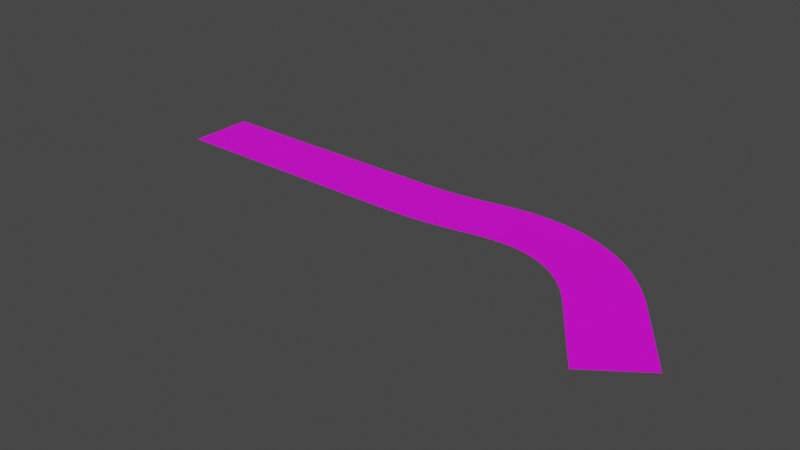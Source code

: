 # Source: Road0.blend  (saved by Blender 3.1.7; exported with 4.5.12 LTS)
import bpy
from mathutils import Matrix  # noqa: F401  (used for matrix-valued properties, if any)

bpy.ops.wm.read_factory_settings(use_empty=True)
scene = bpy.context.scene
scene.name = 'Scene'

# ---- collections
col_collection = bpy.data.collections.new('Collection'); scene.collection.children.link(col_collection)

# ---- images (referenced by path relative to the original .blend; pixels are not part of the script)
import os
ASSET_DIR = os.environ.get("B2B_ASSET_DIR", "")  # directory of the original .blend (textures are referenced by path, not embedded)
HERE = os.path.dirname(os.path.abspath(__file__))  # packed textures are extracted next to this script under _unpacked/

def load_image(name, relpath, width, height, colorspace="sRGB"):
    """Load a texture the original file referenced (path relative to the .blend, or extracted next to this script)."""
    p = next((c for c in (os.path.join(HERE, relpath), os.path.join(ASSET_DIR, relpath)) if relpath and os.path.exists(c)), "")
    if p:
        img = bpy.data.images.load(p, check_existing=True)
        img.name = name
    else:  # same state as the original file: an image datablock whose file is absent (Cycles renders it pink)
        img = bpy.data.images.new(name, width, height)
        img.source = "FILE"
        img.filepath = "//" + (relpath or name)
    img.colorspace_settings.name = colorspace
    return img
img_797_png = load_image('797.png', '797.png', 1024, 1024, 'sRGB')
img_778_png = load_image('778.png', '778.png', 1024, 1024, 'sRGB')
img_390_png = load_image('390.png', '390.png', 1024, 1024, 'sRGB')

# ---- materials (node trees are filled in below, after node groups)
mat_m_road = bpy.data.materials.new('M_Road')
mat_m_road.use_transparent_shadow = False
mat_m_road_lines_white = bpy.data.materials.new('M_Road_Lines_White')
mat_m_road_lines_white.use_transparent_shadow = False
mat_m_road_lines_yellow = bpy.data.materials.new('M_Road_Lines_Yellow')
mat_m_road_lines_yellow.use_transparent_shadow = False

# ---- material node trees
mat_m_road.use_nodes = True; mat_m_road.node_tree.nodes.clear()
_N = mat_m_road.node_tree.nodes; _L = mat_m_road.node_tree.links
n0 = _N.new('ShaderNodeBsdfPrincipled'); n0.name = 'Principled BSDF'; n0.location = (10, 300)
n0.distribution = 'GGX'
n0.subsurface_method = 'RANDOM_WALK_SKIN'
n0.inputs[3].default_value = 1.45
n0.inputs[27].default_value = (0.0, 0.0, 0.0, 1.0)
n0.inputs[28].default_value = 1.0
n1 = _N.new('ShaderNodeOutputMaterial'); n1.name = 'Material Output'; n1.location = (300, 300)
n2 = _N.new('ShaderNodeTexImage'); n2.name = '이미지 텍스처'; n2.location = (-337, 183)
n2.image = img_797_png
_L.new(n0.outputs[0], n1.inputs[0])
_L.new(n2.outputs[0], n0.inputs[0])
_L.new(n2.outputs[1], n0.inputs[4])
n1.is_active_output = True
mat_m_road_lines_white.use_nodes = True; mat_m_road_lines_white.node_tree.nodes.clear()
_N = mat_m_road_lines_white.node_tree.nodes; _L = mat_m_road_lines_white.node_tree.links
n0 = _N.new('ShaderNodeBsdfPrincipled'); n0.name = 'Principled BSDF'; n0.location = (10, 300)
n0.distribution = 'GGX'
n0.subsurface_method = 'RANDOM_WALK_SKIN'
n0.inputs[3].default_value = 1.45
n0.inputs[27].default_value = (0.0, 0.0, 0.0, 1.0)
n0.inputs[28].default_value = 1.0
n1 = _N.new('ShaderNodeOutputMaterial'); n1.name = 'Material Output'; n1.location = (300, 300)
n2 = _N.new('ShaderNodeTexImage'); n2.name = '이미지 텍스처'; n2.location = (-421, 136)
n2.image = img_778_png
_L.new(n0.outputs[0], n1.inputs[0])
_L.new(n2.outputs[0], n0.inputs[0])
_L.new(n2.outputs[1], n0.inputs[4])
n1.is_active_output = True
mat_m_road_lines_yellow.use_nodes = True; mat_m_road_lines_yellow.node_tree.nodes.clear()
_N = mat_m_road_lines_yellow.node_tree.nodes; _L = mat_m_road_lines_yellow.node_tree.links
n0 = _N.new('ShaderNodeBsdfPrincipled'); n0.name = 'Principled BSDF'; n0.location = (10, 300)
n0.distribution = 'GGX'
n0.subsurface_method = 'RANDOM_WALK_SKIN'
n0.inputs[3].default_value = 1.45
n0.inputs[27].default_value = (0.0, 0.0, 0.0, 1.0)
n0.inputs[28].default_value = 1.0
n1 = _N.new('ShaderNodeOutputMaterial'); n1.name = 'Material Output'; n1.location = (300, 300)
n2 = _N.new('ShaderNodeTexImage'); n2.name = '이미지 텍스처'; n2.location = (-369, 151)
n2.image = img_390_png
_L.new(n0.outputs[0], n1.inputs[0])
_L.new(n2.outputs[0], n0.inputs[0])
_L.new(n2.outputs[1], n0.inputs[4])
n1.is_active_output = True

# ---- world
world_world = bpy.data.worlds.new('World'); scene.world = world_world
world_world.use_nodes = True; world_world.node_tree.nodes.clear()
_N = world_world.node_tree.nodes; _L = world_world.node_tree.links
n0 = _N.new('ShaderNodeOutputWorld'); n0.name = 'World Output'; n0.location = (300, 300)
n1 = _N.new('ShaderNodeBackground'); n1.name = 'Background'; n1.location = (10, 300)
n1.inputs[0].default_value = (0.05088, 0.05088, 0.05088, 1.0)
_L.new(n1.outputs[0], n0.inputs[0])
n0.is_active_output = True
world_world.color = (0.05088, 0.05088, 0.05088)
world_world.use_sun_shadow = False
world_world.sun_shadow_jitter_overblur = 0.0

# ---- meshes
me_sm_road_01_md_001 = bpy.data.meshes.new('SM_Road_01.md.001')
me_sm_road_01_md_001.from_pydata([(-33.64, -0.455, 0.01), (-29.09, 2.926, 0.01), (-33.64, 2.926, 0.01), (-29.09, -0.455, 0.01), (-33.64, -3.836, 0.01), (-24.55, 2.926, 0.01), (-29.09, -3.836, 0.01), (-24.55, -0.455, 0.01), (-20.0, 2.926, 0.01), (-24.55, -3.836, 0.01), (-20.0, -0.455, 0.01), (-15.46, 2.926, 0.01), (-20.0, -3.836, 0.01), (-15.46, -0.455, 0.01), (-15.46, -3.836, 0.01), (-14.28, 2.926, 0.01), (-14.28, -3.836, 0.01), (-14.28, -0.455, 0.01), (-13.1, -0.455, 0.01), (-13.1, -3.836, 0.01), (-13.1, 2.926, 0.01), (-11.93, -3.836, 0.01), (-11.93, -0.455, 0.01), (-11.93, 2.926, 0.01), (-10.75, -3.836, 0.01), (-10.75, -0.455, 0.01), (-10.75, 2.926, 0.01), (-9.573, 2.926, 0.01), (-9.572, -0.455, 0.01), (-9.571, -3.836, 0.01), (-8.402, 2.926, 0.01), (-8.398, -0.4551, 0.01), (-8.394, -3.836, 0.01), (-7.194, -3.827, 0.01), (-7.226, -0.4466, 0.01), (-7.257, 2.934, 0.01), (-5.95, -3.799, 0.01), (-6.056, -0.4209, 0.01), (-6.163, 2.957, 0.01), (-5.094, 3.005, 0.01), (-4.888, -0.3683, 0.01), (-4.682, -3.742, 0.01), (-4.029, 3.087, 0.01), (-3.411, -3.645, 0.01), (-3.72, -0.2791, 0.01), (-2.139, -3.507, 0.01), (-2.553, -0.1531, 0.01), (-2.966, 3.201, 0.01), (-0.8703, -3.33, 0.01), (-1.388, 0.009556, 0.01), (-1.906, 3.349, 0.01), (0.4013, -3.113, 0.01), (-0.1776, 0.2189, 0.01), (-0.7565, 3.551, 0.01), (1.682, -2.854, 0.01), (1.127, 0.485, 0.01), (0.5731, 3.824, 0.01), (3.001, -2.609, 0.01), (2.564, 0.745, 0.01), (2.127, 4.099, 0.01), (4.388, -2.432, 0.01), (4.169, 0.9365, 0.01), (3.951, 4.305, 0.01), (5.786, -2.365, 0.01), (5.862, 1.003, 0.01), (5.939, 4.37, 0.01), (7.136, -2.448, 0.01), (7.562, 0.8872, 0.01), (7.987, 4.223, 0.01), (8.436, -2.683, 0.01), (9.238, 0.5802, 0.01), (10.04, 3.844, 0.01), (12.05, 3.215, 0.01), (10.86, 0.07197, 0.01), (9.679, -3.071, 0.01), (13.97, 2.347, 0.01), (12.42, -0.629, 0.01), (10.86, -3.605, 0.01), (15.78, 1.25, 0.01), (13.87, -1.514, 0.01), (11.96, -4.279, 0.01), (17.43, -0.04925, 0.01), (15.2, -2.566, 0.01), (12.98, -5.082, 0.01), (18.9, -1.526, 0.01), (16.39, -3.765, 0.01), (13.89, -6.004, 0.01), (14.63, -6.849, 0.01), (17.39, -4.903, 0.01), (20.15, -2.956, 0.01), (16.14, -8.981, 0.01), (18.9, -7.034, 0.01), (21.66, -5.087, 0.01), (17.64, -11.11, 0.01), (20.41, -9.166, 0.01), (23.17, -7.219, 0.01), (19.15, -13.24, 0.01), (21.91, -11.3, 0.01), (20.66, -15.38, 0.01), (24.67, -9.351, 0.01), (23.42, -13.43, 0.01), (26.18, -11.48, 0.01), (-33.64, -3.061, 0.016), (-15.46, -2.921, 0.016), (-33.64, -2.921, 0.016), (-15.46, -3.061, 0.016), (-14.28, -2.921, 0.016), (-14.28, -3.061, 0.016), (-13.1, -2.921, 0.016), (-13.1, -3.061, 0.016), (-11.93, -2.921, 0.016), (-11.93, -3.061, 0.016), (-10.75, -2.921, 0.016), (-10.75, -3.061, 0.016), (-9.572, -2.921, 0.016), (-9.571, -3.061, 0.016), (-8.395, -2.921, 0.016), (-8.395, -3.061, 0.016), (-7.201, -3.052, 0.016), (-7.202, -2.912, 0.016), (-5.975, -3.024, 0.016), (-5.979, -2.885, 0.016), (-4.738, -2.829, 0.016), (-4.73, -2.968, 0.016), (-3.482, -2.873, 0.016), (-3.495, -2.734, 0.016), (-2.234, -2.738, 0.016), (-2.251, -2.599, 0.016), (-0.989, -2.564, 0.016), (-1.01, -2.426, 0.016), (0.2686, -2.349, 0.016), (0.2446, -2.211, 0.016), (1.555, -2.088, 0.016), (1.532, -1.95, 0.016), (2.901, -1.84, 0.016), (2.883, -1.701, 0.016), (4.338, -1.66, 0.016), (4.329, -1.52, 0.016), (5.803, -1.593, 0.016), (5.806, -1.453, 0.016), (7.234, -1.683, 0.016), (7.252, -1.545, 0.016), (8.62, -1.935, 0.016), (8.653, -1.8, 0.016), (10.0, -2.22, 0.016), (9.951, -2.35, 0.016), (11.28, -2.799, 0.016), (11.21, -2.923, 0.016), (12.48, -3.531, 0.016), (12.4, -3.645, 0.016), (13.58, -4.401, 0.016), (13.49, -4.505, 0.016), (14.57, -5.398, 0.016), (14.46, -5.491, 0.016), (15.26, -6.403, 0.016), (15.38, -6.322, 0.016), (16.77, -8.535, 0.016), (16.88, -8.454, 0.016), (18.28, -10.67, 0.016), (18.39, -10.59, 0.016), (19.78, -12.8, 0.016), (19.9, -12.72, 0.016), (21.29, -14.93, 0.016), (21.4, -14.85, 0.016), (-33.64, 2.011, 0.016), (-15.46, 2.151, 0.016), (-33.64, 2.151, 0.016), (-15.46, 2.011, 0.016), (-14.28, 2.151, 0.016), (-14.28, 2.011, 0.016), (-13.1, 2.151, 0.016), (-13.1, 2.011, 0.016), (-11.93, 2.151, 0.016), (-11.93, 2.011, 0.016), (-10.75, 2.151, 0.016), (-10.75, 2.011, 0.016), (-9.573, 2.151, 0.016), (-9.573, 2.011, 0.016), (-8.401, 2.151, 0.016), (-8.401, 2.011, 0.016), (-7.249, 2.019, 0.016), (-7.25, 2.159, 0.016), (-6.134, 2.043, 0.016), (-6.138, 2.183, 0.016), (-5.047, 2.232, 0.016), (-5.039, 2.092, 0.016), (-3.958, 2.315, 0.016), (-3.945, 2.175, 0.016), (-2.854, 2.293, 0.016), (-2.872, 2.432, 0.016), (-1.766, 2.445, 0.016), (-1.787, 2.584, 0.016), (-0.5998, 2.649, 0.016), (-0.6237, 2.787, 0.016), (0.7231, 2.92, 0.016), (0.7002, 3.058, 0.016), (2.246, 3.191, 0.016), (2.228, 3.33, 0.016), (4.01, 3.393, 0.016), (4.001, 3.533, 0.016), (5.919, 3.459, 0.016), (5.922, 3.598, 0.016), (7.872, 3.32, 0.016), (7.889, 3.458, 0.016), (9.824, 2.96, 0.016), (9.857, 3.095, 0.016), (11.78, 2.494, 0.016), (11.73, 2.364, 0.016), (13.62, 1.664, 0.016), (13.55, 1.541, 0.016), (15.34, 0.6163, 0.016), (15.26, 0.502, 0.016), (16.92, -0.6263, 0.016), (16.83, -0.7305, 0.016), (18.32, -2.04, 0.016), (18.22, -2.132, 0.016), (19.41, -3.483, 0.016), (19.52, -3.402, 0.016), (20.91, -5.614, 0.016), (21.03, -5.534, 0.016), (22.42, -7.746, 0.016), (22.53, -7.666, 0.016), (23.93, -9.878, 0.016), (24.04, -9.797, 0.016), (25.43, -12.01, 0.016), (25.55, -11.93, 0.016), (-33.64, -0.716, 0.016), (-15.46, -0.52, 0.016), (-33.64, -0.52, 0.016), (-15.46, -0.716, 0.016), (-14.28, -0.52, 0.016), (-14.28, -0.716, 0.016), (-13.1, -0.716, 0.016), (-13.1, -0.52, 0.016), (-11.93, -0.716, 0.016), (-11.93, -0.52, 0.016), (-10.75, -0.716, 0.016), (-10.75, -0.52, 0.016), (-9.572, -0.52, 0.016), (-9.572, -0.716, 0.016), (-8.398, -0.5201, 0.016), (-8.397, -0.7161, 0.016), (-7.223, -0.7075, 0.016), (-7.225, -0.5115, 0.016), (-6.048, -0.6817, 0.016), (-6.054, -0.4858, 0.016), (-4.884, -0.4332, 0.016), (-4.872, -0.6287, 0.016), (-3.714, -0.3438, 0.016), (-3.696, -0.5389, 0.016), (-2.521, -0.412, 0.016), (-2.545, -0.2176, 0.016), (-1.348, -0.2482, 0.016), (-1.378, -0.05465, 0.016), (-0.1329, -0.03814, 0.016), (-0.1664, 0.1549, 0.016), (1.17, 0.2276, 0.016), (1.138, 0.4209, 0.016), (2.598, 0.4866, 0.016), (2.572, 0.6807, 0.016), (4.186, 0.6768, 0.016), (4.174, 0.8718, 0.016), (5.856, 0.743, 0.016), (5.861, 0.938, 0.016), (7.529, 0.6299, 0.016), (7.554, 0.8231, 0.016), (9.177, 0.3284, 0.016), (9.223, 0.5175, 0.016), (10.84, 0.0116, 0.016), (10.77, -0.1704, 0.016), (12.39, -0.6862, 0.016), (12.3, -0.8585, 0.016), (13.83, -1.567, 0.016), (13.72, -1.728, 0.016), (15.16, -2.614, 0.016), (15.03, -2.76, 0.016), (16.35, -3.808, 0.016), (16.2, -3.938, 0.016), (17.18, -5.053, 0.016), (17.34, -4.94, 0.016), (18.69, -7.185, 0.016), (18.85, -7.072, 0.016), (20.19, -9.316, 0.016), (20.35, -9.203, 0.016), (21.7, -11.45, 0.016), (21.86, -11.34, 0.016), (23.21, -13.58, 0.016), (23.37, -13.47, 0.016), (22.13, -11.15, 0.016), (23.47, -13.39, 0.016), (23.63, -13.28, 0.016), (21.97, -11.26, 0.016), (20.62, -9.016, 0.016), (20.46, -9.129, 0.016), (19.11, -6.884, 0.016), (18.95, -6.997, 0.016), (17.61, -4.752, 0.016), (17.45, -4.865, 0.016), (16.59, -3.592, 0.016), (16.44, -3.722, 0.016), (15.25, -2.517, 0.016), (15.38, -2.372, 0.016), (13.91, -1.461, 0.016), (14.02, -1.301, 0.016), (12.45, -0.5718, 0.016), (12.54, -0.3995, 0.016), (10.89, 0.1323, 0.016), (10.96, 0.3144, 0.016), (9.254, 0.6429, 0.016), (9.3, 0.8319, 0.016), (7.595, 1.144, 0.016), (7.57, 0.9512, 0.016), (5.868, 1.262, 0.016), (5.864, 1.067, 0.016), (4.153, 1.196, 0.016), (4.165, 1.001, 0.016), (2.53, 1.003, 0.016), (2.556, 0.8094, 0.016), (1.085, 0.7424, 0.016), (1.117, 0.5491, 0.016), (-0.2222, 0.476, 0.016), (-0.1887, 0.283, 0.016), (-1.428, 0.2673, 0.016), (-1.398, 0.07376, 0.016), (-2.585, 0.1058, 0.016), (-2.561, -0.08865, 0.016), (-3.744, -0.0193, 0.016), (-3.726, -0.2144, 0.016), (-4.892, -0.3035, 0.016), (-4.904, -0.1079, 0.016), (-6.058, -0.356, 0.016), (-6.065, -0.1601, 0.016), (-7.228, -0.1856, 0.016), (-7.226, -0.3816, 0.016), (-8.398, -0.1941, 0.016), (-8.398, -0.3901, 0.016), (-9.572, -0.39, 0.016), (-9.572, -0.194, 0.016), (-10.75, -0.39, 0.016), (-10.75, -0.194, 0.016), (-11.93, -0.194, 0.016), (-11.93, -0.39, 0.016), (-13.1, -0.194, 0.016), (-13.1, -0.39, 0.016), (-14.28, -0.39, 0.016), (-14.28, -0.194, 0.016), (-15.46, -0.194, 0.016), (-15.46, -0.39, 0.016), (-33.64, -0.39, 0.016), (-33.64, -0.194, 0.016)], [], [(0, 1, 2), (0, 3, 1), (4, 3, 0), (3, 5, 1), (4, 6, 3), (3, 7, 5), (6, 7, 3), (7, 8, 5), (6, 9, 7), (7, 10, 8), (9, 10, 7), (10, 11, 8), (9, 12, 10), (13, 11, 10), (12, 13, 10), (14, 13, 12), (13, 15, 11), (16, 13, 14), (17, 15, 13), (13, 16, 17), (15, 17, 18), (16, 18, 17), (19, 18, 16), (18, 20, 15), (21, 18, 19), (22, 20, 18), (18, 21, 22), (20, 22, 23), (24, 22, 21), (25, 23, 22), (22, 24, 25), (23, 25, 26), (25, 27, 26), (24, 28, 25), (28, 27, 25), (29, 28, 24), (28, 30, 27), (29, 31, 28), (31, 30, 28), (32, 31, 29), (33, 31, 32), (34, 30, 31), (31, 33, 34), (30, 34, 35), (36, 34, 33), (37, 35, 34), (34, 36, 37), (35, 37, 38), (37, 39, 38), (36, 40, 37), (39, 37, 40), (40, 36, 41), (40, 42, 39), (43, 40, 41), (40, 43, 44), (42, 40, 44), (44, 43, 45), (42, 44, 46), (45, 46, 44), (46, 47, 42), (46, 45, 48), (47, 46, 49), (48, 49, 46), (49, 50, 47), (49, 48, 51), (50, 49, 52), (51, 52, 49), (52, 53, 50), (54, 52, 51), (55, 53, 52), (52, 54, 55), (53, 55, 56), (57, 55, 54), (58, 56, 55), (55, 57, 58), (56, 58, 59), (60, 58, 57), (61, 59, 58), (58, 60, 61), (59, 61, 62), (63, 61, 60), (64, 62, 61), (61, 63, 64), (62, 64, 65), (66, 64, 63), (67, 65, 64), (64, 66, 67), (65, 67, 68), (69, 67, 66), (70, 68, 67), (67, 69, 70), (68, 70, 71), (70, 72, 71), (69, 73, 70), (72, 70, 73), (73, 69, 74), (73, 75, 72), (74, 76, 73), (75, 73, 76), (76, 74, 77), (76, 78, 75), (77, 79, 76), (78, 76, 79), (79, 77, 80), (79, 81, 78), (80, 82, 79), (81, 79, 82), (82, 80, 83), (82, 84, 81), (83, 85, 82), (84, 82, 85), (85, 83, 86), (87, 85, 86), (88, 84, 85), (85, 87, 88), (84, 88, 89), (90, 88, 87), (91, 89, 88), (88, 90, 91), (89, 91, 92), (93, 91, 90), (94, 92, 91), (91, 93, 94), (92, 94, 95), (96, 94, 93), (97, 95, 94), (94, 96, 97), (98, 97, 96), (95, 97, 99), (97, 98, 100), (100, 99, 97), (99, 100, 101), (102, 103, 104), (102, 105, 103), (105, 106, 103), (105, 107, 106), (107, 108, 106), (107, 109, 108), (109, 110, 108), (109, 111, 110), (111, 112, 110), (111, 113, 112), (113, 114, 112), (113, 115, 114), (115, 116, 114), (115, 117, 116), (118, 116, 117), (116, 118, 119), (120, 119, 118), (119, 120, 121), (120, 122, 121), (122, 120, 123), (124, 122, 123), (122, 124, 125), (124, 126, 125), (127, 125, 126), (126, 128, 127), (129, 127, 128), (128, 130, 129), (131, 129, 130), (132, 131, 130), (133, 131, 132), (134, 133, 132), (135, 133, 134), (136, 135, 134), (137, 135, 136), (138, 137, 136), (137, 138, 139), (140, 139, 138), (139, 140, 141), (142, 141, 140), (141, 142, 143), (142, 144, 143), (144, 142, 145), (145, 146, 144), (146, 145, 147), (147, 148, 146), (148, 147, 149), (149, 150, 148), (150, 149, 151), (151, 152, 150), (152, 151, 153), (154, 152, 153), (152, 154, 155), (156, 155, 154), (155, 156, 157), (158, 157, 156), (157, 158, 159), (160, 159, 158), (159, 160, 161), (162, 161, 160), (161, 162, 163), (164, 165, 166), (164, 167, 165), (167, 168, 165), (167, 169, 168), (169, 170, 168), (169, 171, 170), (171, 172, 170), (171, 173, 172), (173, 174, 172), (173, 175, 174), (175, 176, 174), (175, 177, 176), (177, 178, 176), (177, 179, 178), (180, 178, 179), (178, 180, 181), (182, 181, 180), (181, 182, 183), (182, 184, 183), (184, 182, 185), (185, 186, 184), (186, 185, 187), (187, 188, 186), (189, 186, 188), (188, 190, 189), (191, 189, 190), (190, 192, 191), (193, 191, 192), (194, 193, 192), (195, 193, 194), (196, 195, 194), (197, 195, 196), (198, 197, 196), (199, 197, 198), (200, 199, 198), (199, 200, 201), (202, 201, 200), (201, 202, 203), (204, 203, 202), (203, 204, 205), (204, 206, 205), (206, 204, 207), (207, 208, 206), (208, 207, 209), (209, 210, 208), (210, 209, 211), (211, 212, 210), (212, 211, 213), (213, 214, 212), (214, 213, 215), (216, 214, 215), (214, 216, 217), (218, 217, 216), (217, 218, 219), (220, 219, 218), (219, 220, 221), (222, 221, 220), (221, 222, 223), (224, 223, 222), (223, 224, 225), (226, 227, 228), (226, 229, 227), (229, 230, 227), (230, 229, 231), (232, 230, 231), (230, 232, 233), (234, 233, 232), (233, 234, 235), (236, 235, 234), (235, 236, 237), (236, 238, 237), (236, 239, 238), (239, 240, 238), (239, 241, 240), (242, 240, 241), (240, 242, 243), (244, 243, 242), (243, 244, 245), (244, 246, 245), (246, 244, 247), (247, 248, 246), (248, 247, 249), (249, 250, 248), (251, 248, 250), (250, 252, 251), (253, 251, 252), (252, 254, 253), (255, 253, 254), (256, 255, 254), (257, 255, 256), (258, 257, 256), (259, 257, 258), (260, 259, 258), (259, 260, 261), (262, 261, 260), (261, 262, 263), (264, 263, 262), (263, 264, 265), (266, 265, 264), (265, 266, 267), (266, 268, 267), (268, 266, 269), (269, 270, 268), (270, 269, 271), (271, 272, 270), (272, 271, 273), (273, 274, 272), (274, 273, 275), (275, 276, 274), (276, 275, 277), (278, 276, 277), (276, 278, 279), (280, 279, 278), (279, 280, 281), (282, 281, 280), (281, 282, 283), (284, 283, 282), (283, 284, 285), (286, 285, 284), (285, 286, 287), (288, 289, 290), (289, 288, 291), (292, 291, 288), (291, 292, 293), (294, 293, 292), (293, 294, 295), (296, 295, 294), (295, 296, 297), (298, 297, 296), (297, 298, 299), (298, 300, 299), (300, 298, 301), (301, 302, 300), (302, 301, 303), (303, 304, 302), (304, 303, 305), (305, 306, 304), (306, 305, 307), (307, 308, 306), (308, 307, 309), (310, 308, 309), (308, 310, 311), (312, 311, 310), (311, 312, 313), (314, 313, 312), (313, 314, 315), (316, 315, 314), (315, 316, 317), (316, 318, 317), (317, 318, 319), (318, 320, 319), (319, 320, 321), (320, 322, 321), (323, 321, 322), (322, 324, 323), (325, 323, 324), (324, 326, 325), (327, 325, 326), (326, 328, 327), (328, 326, 329), (329, 330, 328), (330, 329, 331), (332, 330, 331), (330, 332, 333), (334, 333, 332), (333, 334, 335), (336, 335, 334), (336, 334, 337), (338, 336, 337), (338, 337, 339), (340, 338, 339), (338, 340, 341), (342, 341, 340), (341, 342, 343), (342, 344, 343), (344, 342, 345), (346, 344, 345), (344, 346, 347), (348, 347, 346), (348, 346, 349)])
me_sm_road_01_md_001.polygons.foreach_set('material_index', [0, 0, 0, 0, 0, 0, 0, 0, 0, 0, 0, 0, 0, 0, 0, 0, 0, 0, 0, 0, 0, 0, 0, 0, 0, 0, 0, 0, 0, 0, 0, 0, 0, 0, 0, 0, 0, 0, 0, 0, 0, 0, 0, 0, 0, 0, 0, 0, 0, 0, 0, 0, 0, 0, 0, 0, 0, 0, 0, 0, 0, 0, 0, 0, 0, 0, 0, 0, 0, 0, 0, 0, 0, 0, 0, 0, 0, 0, 0, 0, 0, 0, 0, 0, 0, 0, 0, 0, 0, 0, 0, 0, 0, 0, 0, 0, 0, 0, 0, 0, 0, 0, 0, 0, 0, 0, 0, 0, 0, 0, 0, 0, 0, 0, 0, 0, 0, 0, 0, 0, 0, 0, 0, 0, 0, 0, 0, 0, 0, 0, 0, 0, 1, 1, 1, 1, 1, 1, 1, 1, 1, 1, 1, 1, 1, 1, 1, 1, 1, 1, 1, 1, 1, 1, 1, 1, 1, 1, 1, 1, 1, 1, 1, 1, 1, 1, 1, 1, 1, 1, 1, 1, 1, 1, 1, 1, 1, 1, 1, 1, 1, 1, 1, 1, 1, 1, 1, 1, 1, 1, 1, 1, 1, 1, 1, 1, 1, 1, 1, 1, 1, 1, 1, 1, 1, 1, 1, 1, 1, 1, 1, 1, 1, 1, 1, 1, 1, 1, 1, 1, 1, 1, 1, 1, 1, 1, 1, 1, 1, 1, 1, 1, 1, 1, 1, 1, 1, 1, 1, 1, 1, 1, 1, 1, 1, 1, 1, 1, 1, 1, 1, 1, 2, 2, 2, 2, 2, 2, 2, 2, 2, 2, 2, 2, 2, 2, 2, 2, 2, 2, 2, 2, 2, 2, 2, 2, 2, 2, 2, 2, 2, 2, 2, 2, 2, 2, 2, 2, 2, 2, 2, 2, 2, 2, 2, 2, 2, 2, 2, 2, 2, 2, 2, 2, 2, 2, 2, 2, 2, 2, 2, 2, 2, 2, 2, 2, 2, 2, 2, 2, 2, 2, 2, 2, 2, 2, 2, 2, 2, 2, 2, 2, 2, 2, 2, 2, 2, 2, 2, 2, 2, 2, 2, 2, 2, 2, 2, 2, 2, 2, 2, 2, 2, 2, 2, 2, 2, 2, 2, 2, 2, 2, 2, 2, 2, 2, 2, 2, 2, 2, 2, 2])
_uv = me_sm_road_01_md_001.uv_layers.new(name='UV_SINGLE')
_uv.uv.foreach_set('vector', [0.4998, 6.766, 0.9995, 5.926, 0.9995, 6.766, 0.4998, 6.766, 0.4998, 5.926, 0.9995, 5.926, 3.052e-05, 6.766, 0.4998, 5.926, 0.4998, 6.766, 0.4998, 5.926, 0.9995, 5.086, 0.9995, 5.926, 3.052e-05, 6.766, 3.052e-05, 5.926, 0.4998, 5.926, 0.4998, 5.926, 0.4998, 5.086, 0.9995, 5.086, 3.052e-05, 5.926, 0.4998, 5.086, 0.4998, 5.926, 0.4998, 5.086, 0.9995, 4.246, 0.9995, 5.086, 3.052e-05, 5.926, 3.052e-05, 5.086, 0.4998, 5.086, 0.4998, 5.086, 0.4998, 4.246, 0.9995, 4.246, 3.052e-05, 5.086, 0.4998, 4.246, 0.4998, 5.086, 0.4998, 4.246, 0.9995, 3.406, 0.9995, 4.246, 3.052e-05, 5.086, 3.052e-05, 4.246, 0.4998, 4.246, 0.4998, 3.406, 0.9995, 3.406, 0.4998, 4.246, 3.052e-05, 4.246, 0.4998, 3.406, 0.4998, 4.246, 3.052e-05, 3.406, 0.4998, 3.406, 3.052e-05, 4.246, 0.4998, 3.406, 0.9995, 3.189, 0.9995, 3.406, 3.052e-05, 3.189, 0.4998, 3.406, 3.052e-05, 3.406, 0.4998, 3.189, 0.9995, 3.189, 0.4998, 3.406, 0.4998, 3.406, 3.052e-05, 3.189, 0.4998, 3.189, 0.9995, 3.189, 0.4998, 3.189, 0.4998, 2.972, 3.052e-05, 3.189, 0.4998, 2.972, 0.4998, 3.189, 3.052e-05, 2.972, 0.4998, 2.972, 3.052e-05, 3.189, 0.4998, 2.972, 0.9995, 2.972, 0.9995, 3.189, 3.052e-05, 2.754, 0.4998, 2.972, 3.052e-05, 2.972, 0.4998, 2.754, 0.9995, 2.972, 0.4998, 2.972, 0.4998, 2.972, 3.052e-05, 2.754, 0.4998, 2.754, 0.9995, 2.972, 0.4998, 2.754, 0.9995, 2.754, 3.052e-05, 2.536, 0.4998, 2.754, 3.052e-05, 2.754, 0.4998, 2.536, 0.9995, 2.754, 0.4998, 2.754, 0.4998, 2.754, 3.052e-05, 2.536, 0.4998, 2.536, 0.9995, 2.754, 0.4998, 2.536, 0.9995, 2.536, 0.4998, 2.536, 0.9995, 2.318, 0.9995, 2.536, 3.052e-05, 2.536, 0.4998, 2.318, 0.4998, 2.536, 0.4998, 2.318, 0.9995, 2.318, 0.4998, 2.536, 3.052e-05, 2.318, 0.4998, 2.318, 3.052e-05, 2.536, 0.4998, 2.318, 0.9995, 2.102, 0.9995, 2.318, 3.052e-05, 2.318, 0.4998, 2.102, 0.4998, 2.318, 0.4998, 2.102, 0.9995, 2.102, 0.4998, 2.318, 3.052e-05, 2.102, 0.4998, 2.102, 3.052e-05, 2.318, 3.052e-05, 1.887, 0.4998, 2.102, 3.052e-05, 2.102, 0.4998, 1.887, 0.9995, 2.102, 0.4998, 2.102, 0.4998, 2.102, 3.052e-05, 1.887, 0.4998, 1.887, 0.9995, 2.102, 0.4998, 1.887, 0.9995, 1.887, 3.052e-05, 1.676, 0.4998, 1.887, 3.052e-05, 1.887, 0.4998, 1.676, 0.9995, 1.887, 0.4998, 1.887, 0.4998, 1.887, 3.052e-05, 1.676, 0.4998, 1.676, 0.9995, 1.887, 0.4998, 1.676, 0.9995, 1.676, 0.4998, 1.676, 0.9995, 1.468, 0.9995, 1.676, 3.052e-05, 1.676, 0.4998, 1.468, 0.4998, 1.676, 0.9995, 1.468, 0.4998, 1.676, 0.4998, 1.468, 0.4998, 1.468, 3.052e-05, 1.676, 3.052e-05, 1.468, 0.4998, 1.468, 0.9995, 1.261, 0.9995, 1.468, 3.052e-05, 1.261, 0.4998, 1.468, 3.052e-05, 1.468, 0.4998, 1.468, 3.052e-05, 1.261, 0.4998, 1.261, 0.9995, 1.261, 0.4998, 1.468, 0.4998, 1.261, 0.4998, 1.261, 3.052e-05, 1.261, 3.052e-05, 1.054, 0.9995, 1.261, 0.4998, 1.261, 0.4998, 1.054, 3.052e-05, 1.054, 0.4998, 1.054, 0.4998, 1.261, 0.4998, 1.054, 0.9995, 1.054, 0.9995, 1.261, 0.4998, 1.054, 3.052e-05, 1.054, 3.052e-05, 0.8478, 0.9995, 1.054, 0.4998, 1.054, 0.4998, 0.8478, 3.052e-05, 0.8478, 0.4998, 0.8478, 0.4998, 1.054, 0.4998, 0.8478, 0.9995, 0.8478, 0.9995, 1.054, 0.4998, 0.8478, 3.052e-05, 0.8478, 3.052e-05, 0.6345, 0.9995, 0.8478, 0.4998, 0.8478, 0.4998, 0.6345, 3.052e-05, 0.6345, 0.4998, 0.6345, 0.4998, 0.8478, 0.4998, 0.6345, 0.9995, 0.6345, 0.9995, 0.8478, 3.052e-05, 0.4067, 0.4998, 0.6345, 3.052e-05, 0.6345, 0.4998, 0.4067, 0.9995, 0.6345, 0.4998, 0.6345, 0.4998, 0.6345, 3.052e-05, 0.4067, 0.4998, 0.4067, 0.9995, 0.6345, 0.4998, 0.4067, 0.9995, 0.4067, 3.052e-05, 0.1602, 0.4998, 0.4067, 3.052e-05, 0.4067, 0.4998, 0.1602, 0.9995, 0.4067, 0.4998, 0.4067, 0.4998, 0.4067, 3.052e-05, 0.1602, 0.4998, 0.1602, 0.9995, 0.4067, 0.4998, 0.1602, 0.9995, 0.1602, 3.052e-05, -0.1094, 0.4998, 0.1602, 3.052e-05, 0.1602, 0.4998, -0.1094, 0.9995, 0.1602, 0.4998, 0.1602, 0.4998, 0.1602, 3.052e-05, -0.1094, 0.4998, -0.1094, 0.9995, 0.1602, 0.4998, -0.1094, 0.9995, -0.1094, 3.052e-05, -0.3955, 0.4998, -0.1094, 3.052e-05, -0.1094, 0.4998, -0.3955, 0.9995, -0.1094, 0.4998, -0.1094, 0.4998, -0.1094, 3.052e-05, -0.3955, 0.4998, -0.3955, 0.9995, -0.1094, 0.4998, -0.3955, 0.9995, -0.3955, 3.052e-05, -0.6875, 0.4998, -0.3955, 3.052e-05, -0.3955, 0.4998, -0.6875, 0.9995, -0.3955, 0.4998, -0.3955, 0.4998, -0.3955, 3.052e-05, -0.6875, 0.4998, -0.6875, 0.9995, -0.3955, 0.4998, -0.6875, 0.9995, -0.6875, 3.052e-05, -0.9824, 0.4998, -0.6875, 3.052e-05, -0.6875, 0.4998, -0.9824, 0.9995, -0.6875, 0.4998, -0.6875, 0.4998, -0.6875, 3.052e-05, -0.9824, 0.4998, -0.9824, 0.9995, -0.6875, 0.4998, -0.9824, 0.9995, -0.9824, 0.4998, -0.9824, 0.9995, -1.275, 0.9995, -0.9824, 3.052e-05, -0.9824, 0.4998, -1.275, 0.4998, -0.9824, 0.9995, -1.275, 0.4998, -0.9824, 0.4998, -1.275, 0.4998, -1.275, 3.052e-05, -0.9824, 3.052e-05, -1.275, 0.4998, -1.275, 0.9995, -1.564, 0.9995, -1.275, 3.052e-05, -1.275, 0.4998, -1.564, 0.4998, -1.275, 0.9995, -1.564, 0.4998, -1.275, 0.4998, -1.564, 0.4998, -1.564, 3.052e-05, -1.275, 3.052e-05, -1.564, 0.4998, -1.564, 0.9995, -1.848, 0.9995, -1.564, 3.052e-05, -1.564, 0.4998, -1.848, 0.4998, -1.564, 0.9995, -1.848, 0.4998, -1.564, 0.4998, -1.848, 0.4998, -1.848, 3.052e-05, -1.564, 3.052e-05, -1.848, 0.4998, -1.848, 0.9995, -2.117, 0.9995, -1.848, 3.052e-05, -1.848, 0.4998, -2.117, 0.4998, -1.848, 0.9995, -2.117, 0.4998, -1.848, 0.4998, -2.117, 0.4998, -2.117, 3.052e-05, -1.848, 3.052e-05, -2.117, 0.4998, -2.117, 0.9995, -2.375, 0.9995, -2.117, 3.052e-05, -2.117, 0.4998, -2.375, 0.4998, -2.117, 0.9995, -2.375, 0.4998, -2.117, 0.4998, -2.375, 0.4998, -2.375, 3.052e-05, -2.117, 3.052e-05, -2.375, 3.052e-05, -2.59, 0.4998, -2.375, 3.052e-05, -2.375, 0.4998, -2.598, 0.9995, -2.375, 0.4998, -2.375, 0.4998, -2.375, 3.052e-05, -2.59, 0.4998, -2.598, 0.9995, -2.375, 0.4998, -2.598, 0.9995, -2.602, 3.052e-05, -2.723, 0.4998, -2.598, 3.052e-05, -2.59, 0.4998, -2.729, 0.9995, -2.602, 0.4998, -2.598, 0.4998, -2.598, 3.052e-05, -2.723, 0.4998, -2.729, 0.9995, -2.602, 0.4998, -2.729, 0.9995, -2.732, 3.052e-05, -2.855, 0.4998, -2.729, 3.052e-05, -2.723, 0.4998, -2.859, 0.9995, -2.732, 0.4998, -2.729, 0.4998, -2.729, 3.052e-05, -2.855, 0.4998, -2.859, 0.9995, -2.732, 0.4998, -2.859, 0.9995, -2.863, 3.052e-05, -2.988, 0.4998, -2.859, 3.052e-05, -2.855, 0.4998, -2.992, 0.9995, -2.863, 0.4998, -2.859, 0.4998, -2.859, 3.052e-05, -2.988, 0.4998, -2.992, 3.052e-05, -3.121, 0.4998, -2.992, 3.052e-05, -2.988, 0.9995, -2.863, 0.4998, -2.992, 0.9995, -2.994, 0.4998, -2.992, 3.052e-05, -3.121, 0.4998, -3.121, 0.4998, -3.121, 0.9995, -2.994, 0.4998, -2.992, 0.9995, -2.994, 0.4998, -3.121, 0.9995, -3.125, 3.052e-05, 6.766, 0.9995, 3.406, 0.9995, 6.766, 3.052e-05, 6.766, 3.052e-05, 3.406, 0.9995, 3.406, 3.052e-05, 3.406, 0.9995, 3.189, 0.9995, 3.406, 3.052e-05, 3.406, 3.052e-05, 3.189, 0.9995, 3.189, 3.052e-05, 3.189, 0.9995, 2.972, 0.9995, 3.189, 3.052e-05, 3.189, 3.052e-05, 2.972, 0.9995, 2.972, 3.052e-05, 2.972, 0.9995, 2.754, 0.9995, 2.972, 3.052e-05, 2.972, 3.052e-05, 2.754, 0.9995, 2.754, 3.052e-05, 2.754, 0.9995, 2.536, 0.9995, 2.754, 3.052e-05, 2.754, 3.052e-05, 2.536, 0.9995, 2.536, 3.052e-05, 2.536, 0.9995, 2.318, 0.9995, 2.536, 3.052e-05, 2.536, 3.052e-05, 2.318, 0.9995, 2.318, 3.052e-05, 2.318, 0.9995, 2.102, 0.9995, 2.318, 3.052e-05, 2.318, 3.052e-05, 2.102, 0.9995, 2.102, 3.052e-05, 1.887, 0.9995, 2.102, 3.052e-05, 2.102, 0.9995, 2.102, 3.052e-05, 1.887, 0.9995, 1.887, 3.052e-05, 1.676, 0.9995, 1.887, 3.052e-05, 1.887, 0.9995, 1.887, 3.052e-05, 1.676, 0.9995, 1.676, 3.052e-05, 1.676, 0.9995, 1.468, 0.9995, 1.676, 0.9995, 1.468, 3.052e-05, 1.676, 3.052e-05, 1.468, 3.052e-05, 1.261, 0.9995, 1.468, 3.052e-05, 1.468, 0.9995, 1.468, 3.052e-05, 1.261, 0.9995, 1.261, 3.052e-05, 1.261, 3.052e-05, 1.054, 0.9995, 1.261, 0.9995, 1.054, 0.9995, 1.261, 3.052e-05, 1.054, 3.052e-05, 1.054, 3.052e-05, 0.8478, 0.9995, 1.054, 0.9995, 0.8478, 0.9995, 1.054, 3.052e-05, 0.8478, 3.052e-05, 0.8478, 3.052e-05, 0.6345, 0.9995, 0.8478, 0.9995, 0.6345, 0.9995, 0.8478, 3.052e-05, 0.6345, 3.052e-05, 0.4067, 0.9995, 0.6345, 3.052e-05, 0.6345, 0.9995, 0.4067, 0.9995, 0.6345, 3.052e-05, 0.4067, 3.052e-05, 0.1602, 0.9995, 0.4067, 3.052e-05, 0.4067, 0.9995, 0.1602, 0.9995, 0.4067, 3.052e-05, 0.1602, 3.052e-05, -0.1094, 0.9995, 0.1602, 3.052e-05, 0.1602, 0.9995, -0.1094, 0.9995, 0.1602, 3.052e-05, -0.1094, 3.052e-05, -0.3955, 0.9995, -0.1094, 3.052e-05, -0.1094, 0.9995, -0.1094, 3.052e-05, -0.3955, 0.9995, -0.3955, 3.052e-05, -0.6875, 0.9995, -0.3955, 3.052e-05, -0.3955, 0.9995, -0.3955, 3.052e-05, -0.6875, 0.9995, -0.6875, 3.052e-05, -0.9824, 0.9995, -0.6875, 3.052e-05, -0.6875, 0.9995, -0.6875, 3.052e-05, -0.9824, 0.9995, -0.9824, 3.052e-05, -0.9824, 0.9995, -1.275, 0.9995, -0.9824, 0.9995, -1.275, 3.052e-05, -0.9824, 3.052e-05, -1.275, 3.052e-05, -1.275, 0.9995, -1.564, 0.9995, -1.275, 0.9995, -1.564, 3.052e-05, -1.275, 3.052e-05, -1.564, 3.052e-05, -1.564, 0.9995, -1.848, 0.9995, -1.564, 0.9995, -1.848, 3.052e-05, -1.564, 3.052e-05, -1.848, 3.052e-05, -1.848, 0.9995, -2.117, 0.9995, -1.848, 0.9995, -2.117, 3.052e-05, -1.848, 3.052e-05, -2.117, 3.052e-05, -2.117, 0.9995, -2.375, 0.9995, -2.117, 0.9995, -2.375, 3.052e-05, -2.117, 3.052e-05, -2.375, 3.052e-05, -2.592, 0.9995, -2.375, 3.052e-05, -2.375, 0.9995, -2.375, 3.052e-05, -2.592, 0.9995, -2.592, 3.052e-05, -2.725, 0.9995, -2.592, 3.052e-05, -2.592, 0.9995, -2.592, 3.052e-05, -2.725, 0.9995, -2.725, 3.052e-05, -2.855, 0.9995, -2.725, 3.052e-05, -2.725, 0.9995, -2.725, 3.052e-05, -2.855, 0.9995, -2.857, 3.052e-05, -2.988, 0.9995, -2.857, 3.052e-05, -2.855, 0.9995, -2.857, 3.052e-05, -2.988, 0.9995, -2.988, 3.052e-05, -3.121, 0.9995, -2.988, 3.052e-05, -2.988, 0.9995, -2.988, 3.052e-05, -3.121, 0.9995, -3.121, 3.052e-05, 6.766, 0.9995, 3.406, 0.9995, 6.766, 3.052e-05, 6.766, 3.052e-05, 3.406, 0.9995, 3.406, 3.052e-05, 3.406, 0.9995, 3.189, 0.9995, 3.406, 3.052e-05, 3.406, 3.052e-05, 3.189, 0.9995, 3.189, 3.052e-05, 3.189, 0.9995, 2.972, 0.9995, 3.189, 3.052e-05, 3.189, 3.052e-05, 2.972, 0.9995, 2.972, 3.052e-05, 2.972, 0.9995, 2.754, 0.9995, 2.972, 3.052e-05, 2.972, 3.052e-05, 2.754, 0.9995, 2.754, 3.052e-05, 2.754, 0.9995, 2.536, 0.9995, 2.754, 3.052e-05, 2.754, 3.052e-05, 2.536, 0.9995, 2.536, 3.052e-05, 2.536, 0.9995, 2.318, 0.9995, 2.536, 3.052e-05, 2.536, 3.052e-05, 2.318, 0.9995, 2.318, 3.052e-05, 2.318, 0.9995, 2.102, 0.9995, 2.318, 3.052e-05, 2.318, 3.052e-05, 2.102, 0.9995, 2.102, 3.052e-05, 1.887, 0.9995, 2.102, 3.052e-05, 2.102, 0.9995, 2.102, 3.052e-05, 1.887, 0.9995, 1.887, 3.052e-05, 1.676, 0.9995, 1.887, 3.052e-05, 1.887, 0.9995, 1.887, 3.052e-05, 1.676, 0.9995, 1.676, 3.052e-05, 1.676, 0.9995, 1.468, 0.9995, 1.676, 0.9995, 1.468, 3.052e-05, 1.676, 3.052e-05, 1.468, 3.052e-05, 1.468, 0.9995, 1.261, 0.9995, 1.468, 0.9995, 1.261, 3.052e-05, 1.468, 3.052e-05, 1.261, 3.052e-05, 1.261, 3.052e-05, 1.054, 0.9995, 1.261, 0.9995, 1.054, 0.9995, 1.261, 3.052e-05, 1.054, 3.052e-05, 1.054, 3.052e-05, 0.8478, 0.9995, 1.054, 0.9995, 0.8478, 0.9995, 1.054, 3.052e-05, 0.8478, 3.052e-05, 0.8478, 3.052e-05, 0.6345, 0.9995, 0.8478, 0.9995, 0.6345, 0.9995, 0.8478, 3.052e-05, 0.6345, 3.052e-05, 0.4067, 0.9995, 0.6345, 3.052e-05, 0.6345, 0.9995, 0.4067, 0.9995, 0.6345, 3.052e-05, 0.4067, 3.052e-05, 0.1602, 0.9995, 0.4067, 3.052e-05, 0.4067, 0.9995, 0.1602, 0.9995, 0.4067, 3.052e-05, 0.1602, 3.052e-05, -0.1094, 0.9995, 0.1602, 3.052e-05, 0.1602, 0.9995, -0.1094, 0.9995, 0.1602, 3.052e-05, -0.1094, 3.052e-05, -0.3955, 0.9995, -0.1094, 3.052e-05, -0.1094, 0.9995, -0.1094, 3.052e-05, -0.3955, 0.9995, -0.3955, 3.052e-05, -0.6875, 0.9995, -0.3955, 3.052e-05, -0.3955, 0.9995, -0.3955, 3.052e-05, -0.6875, 0.9995, -0.6875, 3.052e-05, -0.9824, 0.9995, -0.6875, 3.052e-05, -0.6875, 0.9995, -0.6875, 3.052e-05, -0.9824, 0.9995, -0.9824, 3.052e-05, -0.9824, 0.9995, -1.275, 0.9995, -0.9824, 0.9995, -1.275, 3.052e-05, -0.9824, 3.052e-05, -1.275, 3.052e-05, -1.275, 0.9995, -1.564, 0.9995, -1.275, 0.9995, -1.564, 3.052e-05, -1.275, 3.052e-05, -1.564, 3.052e-05, -1.564, 0.9995, -1.848, 0.9995, -1.564, 0.9995, -1.848, 3.052e-05, -1.564, 3.052e-05, -1.848, 3.052e-05, -1.848, 0.9995, -2.117, 0.9995, -1.848, 0.9995, -2.117, 3.052e-05, -1.848, 3.052e-05, -2.117, 3.052e-05, -2.117, 0.9995, -2.375, 0.9995, -2.117, 0.9995, -2.375, 3.052e-05, -2.117, 3.052e-05, -2.375, 3.052e-05, -2.602, 0.9995, -2.375, 3.052e-05, -2.375, 0.9995, -2.375, 3.052e-05, -2.602, 0.9995, -2.602, 3.052e-05, -2.732, 0.9995, -2.602, 3.052e-05, -2.602, 0.9995, -2.602, 3.052e-05, -2.732, 0.9995, -2.732, 3.052e-05, -2.863, 0.9995, -2.732, 3.052e-05, -2.732, 0.9995, -2.732, 3.052e-05, -2.863, 0.9995, -2.863, 3.052e-05, -2.994, 0.9995, -2.863, 3.052e-05, -2.863, 0.9995, -2.863, 3.052e-05, -2.994, 0.9995, -2.994, 3.052e-05, -3.125, 0.9995, -2.994, 3.052e-05, -2.994, 0.9995, -2.994, 3.052e-05, -3.125, 0.9995, -3.125, 3.052e-05, 6.766, 0.9995, 3.406, 0.9995, 6.766, 3.052e-05, 6.766, 3.052e-05, 3.406, 0.9995, 3.406, 3.052e-05, 3.406, 0.9995, 3.189, 0.9995, 3.406, 0.9995, 3.189, 3.052e-05, 3.406, 3.052e-05, 3.189, 3.052e-05, 2.972, 0.9995, 3.189, 3.052e-05, 3.189, 0.9995, 3.189, 3.052e-05, 2.972, 0.9995, 2.972, 3.052e-05, 2.754, 0.9995, 2.972, 3.052e-05, 2.972, 0.9995, 2.972, 3.052e-05, 2.754, 0.9995, 2.754, 3.052e-05, 2.536, 0.9995, 2.754, 3.052e-05, 2.754, 0.9995, 2.754, 3.052e-05, 2.536, 0.9995, 2.536, 3.052e-05, 2.536, 0.9995, 2.318, 0.9995, 2.536, 3.052e-05, 2.536, 3.052e-05, 2.318, 0.9995, 2.318, 3.052e-05, 2.318, 0.9995, 2.102, 0.9995, 2.318, 3.052e-05, 2.318, 3.052e-05, 2.102, 0.9995, 2.102, 3.052e-05, 1.887, 0.9995, 2.102, 3.052e-05, 2.102, 0.9995, 2.102, 3.052e-05, 1.887, 0.9995, 1.887, 3.052e-05, 1.676, 0.9995, 1.887, 3.052e-05, 1.887, 0.9995, 1.887, 3.052e-05, 1.676, 0.9995, 1.676, 3.052e-05, 1.676, 0.9995, 1.468, 0.9995, 1.676, 0.9995, 1.468, 3.052e-05, 1.676, 3.052e-05, 1.468, 3.052e-05, 1.468, 0.9995, 1.261, 0.9995, 1.468, 0.9995, 1.261, 3.052e-05, 1.468, 3.052e-05, 1.261, 3.052e-05, 1.261, 3.052e-05, 1.054, 0.9995, 1.261, 0.9995, 1.054, 0.9995, 1.261, 3.052e-05, 1.054, 3.052e-05, 1.054, 3.052e-05, 0.8478, 0.9995, 1.054, 0.9995, 0.8478, 0.9995, 1.054, 3.052e-05, 0.8478, 3.052e-05, 0.8478, 3.052e-05, 0.6345, 0.9995, 0.8478, 0.9995, 0.6345, 0.9995, 0.8478, 3.052e-05, 0.6345, 3.052e-05, 0.4067, 0.9995, 0.6345, 3.052e-05, 0.6345, 0.9995, 0.4067, 0.9995, 0.6345, 3.052e-05, 0.4067, 3.052e-05, 0.1602, 0.9995, 0.4067, 3.052e-05, 0.4067, 0.9995, 0.1602, 0.9995, 0.4067, 3.052e-05, 0.1602, 3.052e-05, -0.1094, 0.9995, 0.1602, 3.052e-05, 0.1602, 0.9995, 0.1602, 3.052e-05, -0.1094, 0.9995, -0.1094, 3.052e-05, -0.3955, 0.9995, -0.1094, 3.052e-05, -0.1094, 0.9995, -0.1094, 3.052e-05, -0.3955, 0.9995, -0.3955, 3.052e-05, -0.6875, 0.9995, -0.3955, 3.052e-05, -0.3955, 0.9995, -0.3955, 3.052e-05, -0.6875, 0.9995, -0.6875, 3.052e-05, -0.9824, 0.9995, -0.6875, 3.052e-05, -0.6875, 0.9995, -0.6875, 3.052e-05, -0.9824, 0.9995, -0.9824, 3.052e-05, -0.9824, 0.9995, -1.275, 0.9995, -0.9824, 0.9995, -1.275, 3.052e-05, -0.9824, 3.052e-05, -1.275, 3.052e-05, -1.275, 0.9995, -1.564, 0.9995, -1.275, 0.9995, -1.564, 3.052e-05, -1.275, 3.052e-05, -1.564, 3.052e-05, -1.564, 0.9995, -1.848, 0.9995, -1.564, 0.9995, -1.848, 3.052e-05, -1.564, 3.052e-05, -1.848, 3.052e-05, -1.848, 0.9995, -2.117, 0.9995, -1.848, 0.9995, -2.117, 3.052e-05, -1.848, 3.052e-05, -2.117, 3.052e-05, -2.117, 0.9995, -2.375, 0.9995, -2.117, 0.9995, -2.375, 3.052e-05, -2.117, 3.052e-05, -2.375, 3.052e-05, -2.598, 0.9995, -2.375, 3.052e-05, -2.375, 0.9995, -2.375, 3.052e-05, -2.598, 0.9995, -2.598, 3.052e-05, -2.729, 0.9995, -2.598, 3.052e-05, -2.598, 0.9995, -2.598, 3.052e-05, -2.729, 0.9995, -2.729, 3.052e-05, -2.859, 0.9995, -2.729, 3.052e-05, -2.729, 0.9995, -2.729, 3.052e-05, -2.859, 0.9995, -2.859, 3.052e-05, -2.992, 0.9995, -2.859, 3.052e-05, -2.859, 0.9995, -2.859, 3.052e-05, -2.992, 0.9995, -2.992, 3.052e-05, -3.121, 0.9995, -2.992, 3.052e-05, -2.992, 0.9995, -2.992, 3.052e-05, -3.121, 0.9995, -3.121, 0.9995, -2.992, 3.052e-05, -3.121, 0.9995, -3.121, 3.052e-05, -3.121, 0.9995, -2.992, 3.052e-05, -2.992, 0.9995, -2.861, 3.052e-05, -2.992, 0.9995, -2.992, 3.052e-05, -2.992, 0.9995, -2.861, 3.052e-05, -2.859, 0.9995, -2.729, 3.052e-05, -2.859, 0.9995, -2.861, 3.052e-05, -2.859, 0.9995, -2.729, 3.052e-05, -2.729, 0.9995, -2.598, 3.052e-05, -2.729, 0.9995, -2.729, 3.052e-05, -2.729, 0.9995, -2.598, 3.052e-05, -2.598, 0.9995, -2.375, 3.052e-05, -2.598, 0.9995, -2.598, 3.052e-05, -2.598, 0.9995, -2.375, 3.052e-05, -2.375, 0.9995, -2.375, 3.052e-05, -2.117, 3.052e-05, -2.375, 3.052e-05, -2.117, 0.9995, -2.375, 0.9995, -2.117, 0.9995, -2.117, 3.052e-05, -1.848, 3.052e-05, -2.117, 3.052e-05, -1.848, 0.9995, -2.117, 0.9995, -1.848, 0.9995, -1.848, 3.052e-05, -1.564, 3.052e-05, -1.848, 3.052e-05, -1.564, 0.9995, -1.848, 0.9995, -1.564, 0.9995, -1.564, 3.052e-05, -1.275, 3.052e-05, -1.564, 3.052e-05, -1.275, 0.9995, -1.564, 0.9995, -1.275, 0.9995, -1.275, 3.052e-05, -0.9824, 3.052e-05, -1.275, 3.052e-05, -0.9824, 0.9995, -1.275, 0.9995, -0.9824, 0.9995, -0.6875, 3.052e-05, -0.9824, 0.9995, -0.9824, 3.052e-05, -0.9824, 0.9995, -0.6875, 3.052e-05, -0.6875, 0.9995, -0.3955, 3.052e-05, -0.6875, 0.9995, -0.6875, 3.052e-05, -0.6875, 0.9995, -0.3955, 3.052e-05, -0.3955, 0.9995, -0.1094, 3.052e-05, -0.3955, 0.9995, -0.3955, 3.052e-05, -0.3955, 0.9995, -0.1094, 3.052e-05, -0.1094, 0.9995, 0.1602, 3.052e-05, -0.1094, 0.9995, -0.1094, 3.052e-05, -0.1094, 0.9995, 0.1602, 3.052e-05, 0.1602, 0.9995, 0.1602, 0.9995, 0.4067, 3.052e-05, 0.1602, 3.052e-05, 0.1602, 0.9995, 0.4067, 3.052e-05, 0.4067, 0.9995, 0.4067, 0.9995, 0.6345, 3.052e-05, 0.4067, 3.052e-05, 0.4067, 0.9995, 0.6345, 3.052e-05, 0.6345, 0.9995, 0.6345, 0.9995, 0.8478, 3.052e-05, 0.6345, 3.052e-05, 0.8478, 3.052e-05, 0.6345, 0.9995, 0.8478, 0.9995, 0.8478, 0.9995, 1.054, 3.052e-05, 0.8478, 3.052e-05, 1.054, 3.052e-05, 0.8478, 0.9995, 1.054, 0.9995, 1.054, 0.9995, 1.261, 3.052e-05, 1.054, 3.052e-05, 1.261, 3.052e-05, 1.054, 0.9995, 1.261, 0.9995, 1.261, 3.052e-05, 1.468, 3.052e-05, 1.261, 3.052e-05, 1.468, 0.9995, 1.261, 0.9995, 1.468, 0.9995, 1.468, 3.052e-05, 1.676, 3.052e-05, 1.468, 3.052e-05, 1.676, 0.9995, 1.468, 0.9995, 1.676, 0.9995, 1.887, 3.052e-05, 1.676, 0.9995, 1.676, 3.052e-05, 1.676, 0.9995, 1.887, 3.052e-05, 1.887, 0.9995, 2.102, 3.052e-05, 1.887, 0.9995, 1.887, 3.052e-05, 1.887, 0.9995, 2.102, 3.052e-05, 2.102, 3.052e-05, 2.318, 3.052e-05, 2.102, 0.9995, 2.102, 3.052e-05, 2.318, 0.9995, 2.102, 0.9995, 2.318, 3.052e-05, 2.536, 3.052e-05, 2.318, 0.9995, 2.318, 3.052e-05, 2.536, 0.9995, 2.318, 0.9995, 2.536, 0.9995, 2.754, 3.052e-05, 2.536, 0.9995, 2.536, 3.052e-05, 2.536, 0.9995, 2.754, 3.052e-05, 2.754, 0.9995, 2.972, 3.052e-05, 2.754, 0.9995, 2.754, 3.052e-05, 2.754, 0.9995, 2.972, 3.052e-05, 2.972, 0.9995, 2.972, 3.052e-05, 3.189, 3.052e-05, 2.972, 3.052e-05, 3.189, 0.9995, 2.972, 0.9995, 3.189, 0.9995, 3.406, 3.052e-05, 3.189, 0.9995, 3.189, 3.052e-05, 3.189, 0.9995, 3.406, 3.052e-05, 3.406, 3.052e-05, 6.766, 3.052e-05, 3.406, 0.9995, 3.406, 3.052e-05, 6.766, 0.9995, 3.406, 0.9995, 6.766])
_uv.active_render = True
_uv = me_sm_road_01_md_001.uv_layers.new(name='EXTRAUVS0')
_uv.uv.foreach_set('vector', [0.896, 0.998, 0.9937, 0.9135, 0.9937, 0.998, 0.896, 0.998, 0.896, 0.9135, 0.9937, 0.9135, 0.7988, 0.998, 0.896, 0.9135, 0.896, 0.998, 0.896, 0.9135, 0.9937, 0.829, 0.9937, 0.9135, 0.7988, 0.998, 0.7988, 0.9135, 0.896, 0.9135, 0.896, 0.9135, 0.896, 0.829, 0.9937, 0.829, 0.7988, 0.9135, 0.896, 0.829, 0.896, 0.9135, 0.896, 0.829, 0.9937, 0.7444, 0.9937, 0.829, 0.7988, 0.9135, 0.7988, 0.829, 0.896, 0.829, 0.896, 0.829, 0.896, 0.7444, 0.9937, 0.7444, 0.7988, 0.829, 0.896, 0.7444, 0.896, 0.829, 0.896, 0.7444, 0.9937, 0.6599, 0.9937, 0.7444, 0.7988, 0.829, 0.7988, 0.7444, 0.896, 0.7444, 0.896, 0.6599, 0.9937, 0.6599, 0.896, 0.7444, 0.7988, 0.7444, 0.896, 0.6599, 0.896, 0.7444, 0.7988, 0.6599, 0.896, 0.6599, 0.7988, 0.7444, 0.896, 0.6599, 0.9937, 0.6379, 0.9937, 0.6599, 0.7988, 0.6379, 0.896, 0.6599, 0.7988, 0.6599, 0.896, 0.6379, 0.9937, 0.6379, 0.896, 0.6599, 0.896, 0.6599, 0.7988, 0.6379, 0.896, 0.6379, 0.9937, 0.6379, 0.896, 0.6379, 0.896, 0.616, 0.7988, 0.6379, 0.896, 0.616, 0.896, 0.6379, 0.7988, 0.616, 0.896, 0.616, 0.7988, 0.6379, 0.896, 0.616, 0.9937, 0.616, 0.9937, 0.6379, 0.7988, 0.594, 0.896, 0.616, 0.7988, 0.616, 0.896, 0.594, 0.9937, 0.616, 0.896, 0.616, 0.896, 0.616, 0.7988, 0.594, 0.896, 0.594, 0.9937, 0.616, 0.896, 0.594, 0.9937, 0.594, 0.7988, 0.5723, 0.896, 0.594, 0.7988, 0.594, 0.896, 0.5723, 0.9937, 0.594, 0.896, 0.594, 0.896, 0.594, 0.7988, 0.5723, 0.896, 0.5723, 0.9937, 0.594, 0.896, 0.5723, 0.9937, 0.5723, 0.896, 0.5723, 0.9937, 0.5503, 0.9937, 0.5723, 0.7988, 0.5723, 0.896, 0.5503, 0.896, 0.5723, 0.896, 0.5503, 0.9937, 0.5503, 0.896, 0.5723, 0.7988, 0.5503, 0.896, 0.5503, 0.7988, 0.5723, 0.896, 0.5503, 0.9937, 0.5283, 0.9937, 0.5503, 0.7988, 0.5503, 0.896, 0.5283, 0.896, 0.5503, 0.896, 0.5283, 0.9937, 0.5283, 0.896, 0.5503, 0.7988, 0.5283, 0.896, 0.5283, 0.7988, 0.5503, 0.7988, 0.5068, 0.896, 0.5283, 0.7988, 0.5283, 0.896, 0.5068, 0.9937, 0.5283, 0.896, 0.5283, 0.896, 0.5283, 0.7988, 0.5068, 0.896, 0.5068, 0.9937, 0.5283, 0.896, 0.5068, 0.9937, 0.5068, 0.7988, 0.4858, 0.896, 0.5068, 0.7988, 0.5068, 0.896, 0.4858, 0.9937, 0.5068, 0.896, 0.5068, 0.896, 0.5068, 0.7988, 0.4858, 0.896, 0.4858, 0.9937, 0.5068, 0.896, 0.4858, 0.9937, 0.4858, 0.896, 0.4858, 0.9937, 0.4648, 0.9937, 0.4858, 0.7988, 0.4858, 0.896, 0.4648, 0.896, 0.4858, 0.9937, 0.4648, 0.896, 0.4858, 0.896, 0.4648, 0.896, 0.4648, 0.7988, 0.4858, 0.7988, 0.4648, 0.896, 0.4648, 0.9937, 0.4438, 0.9937, 0.4648, 0.7988, 0.4438, 0.896, 0.4648, 0.7988, 0.4648, 0.896, 0.4648, 0.7988, 0.4438, 0.896, 0.4438, 0.9937, 0.4438, 0.896, 0.4648, 0.896, 0.4438, 0.896, 0.4438, 0.7988, 0.4438, 0.7988, 0.4229, 0.9937, 0.4438, 0.896, 0.4438, 0.896, 0.4229, 0.7988, 0.4229, 0.896, 0.4229, 0.896, 0.4438, 0.896, 0.4229, 0.9937, 0.4229, 0.9937, 0.4438, 0.896, 0.4229, 0.7988, 0.4229, 0.7988, 0.4023, 0.9937, 0.4229, 0.896, 0.4229, 0.896, 0.4023, 0.7988, 0.4023, 0.896, 0.4023, 0.896, 0.4229, 0.896, 0.4023, 0.9937, 0.4023, 0.9937, 0.4229, 0.896, 0.4023, 0.7988, 0.4023, 0.7988, 0.3809, 0.9937, 0.4023, 0.896, 0.4023, 0.896, 0.3809, 0.7988, 0.3809, 0.896, 0.3809, 0.896, 0.4023, 0.896, 0.3809, 0.9937, 0.3809, 0.9937, 0.4023, 0.7988, 0.3579, 0.896, 0.3809, 0.7988, 0.3809, 0.896, 0.3579, 0.9937, 0.3809, 0.896, 0.3809, 0.896, 0.3809, 0.7988, 0.3579, 0.896, 0.3579, 0.9937, 0.3809, 0.896, 0.3579, 0.9937, 0.3579, 0.7988, 0.333, 0.896, 0.3579, 0.7988, 0.3579, 0.896, 0.333, 0.9937, 0.3579, 0.896, 0.3579, 0.896, 0.3579, 0.7988, 0.333, 0.896, 0.333, 0.9937, 0.3579, 0.896, 0.333, 0.9937, 0.333, 0.7988, 0.3057, 0.896, 0.333, 0.7988, 0.333, 0.896, 0.3057, 0.9937, 0.333, 0.896, 0.333, 0.896, 0.333, 0.7988, 0.3057, 0.896, 0.3057, 0.9937, 0.333, 0.896, 0.3057, 0.9937, 0.3057, 0.7988, 0.2769, 0.896, 0.3057, 0.7988, 0.3057, 0.896, 0.2769, 0.9937, 0.3057, 0.896, 0.3057, 0.896, 0.3057, 0.7988, 0.2769, 0.896, 0.2769, 0.9937, 0.3057, 0.896, 0.2769, 0.9937, 0.2769, 0.7988, 0.2476, 0.896, 0.2769, 0.7988, 0.2769, 0.896, 0.2476, 0.9937, 0.2769, 0.896, 0.2769, 0.896, 0.2769, 0.7988, 0.2476, 0.896, 0.2476, 0.9937, 0.2769, 0.896, 0.2476, 0.9937, 0.2476, 0.7988, 0.2178, 0.896, 0.2476, 0.7988, 0.2476, 0.896, 0.2178, 0.9937, 0.2476, 0.896, 0.2476, 0.896, 0.2476, 0.7988, 0.2178, 0.896, 0.2178, 0.9937, 0.2476, 0.896, 0.2178, 0.9937, 0.2178, 0.896, 0.2178, 0.9937, 0.1885, 0.9937, 0.2178, 0.7988, 0.2178, 0.896, 0.1885, 0.896, 0.2178, 0.9937, 0.1885, 0.896, 0.2178, 0.896, 0.1885, 0.896, 0.1885, 0.7988, 0.2178, 0.7988, 0.1885, 0.896, 0.1885, 0.9937, 0.1592, 0.9937, 0.1885, 0.7988, 0.1885, 0.896, 0.1592, 0.896, 0.1885, 0.9937, 0.1592, 0.896, 0.1885, 0.896, 0.1592, 0.896, 0.1592, 0.7988, 0.1885, 0.7988, 0.1592, 0.896, 0.1592, 0.9937, 0.1309, 0.9937, 0.1592, 0.7988, 0.1592, 0.896, 0.1309, 0.896, 0.1592, 0.9937, 0.1309, 0.896, 0.1592, 0.896, 0.1309, 0.896, 0.1309, 0.7988, 0.1592, 0.7988, 0.1309, 0.896, 0.1309, 0.9937, 0.1035, 0.9937, 0.1309, 0.7988, 0.1309, 0.896, 0.1035, 0.896, 0.1309, 0.9937, 0.1035, 0.896, 0.1309, 0.896, 0.1035, 0.896, 0.1035, 0.7988, 0.1309, 0.7988, 0.1035, 0.896, 0.1035, 0.9937, 0.07764, 0.9937, 0.1035, 0.7988, 0.1035, 0.896, 0.07764, 0.896, 0.1035, 0.9937, 0.07764, 0.896, 0.1035, 0.896, 0.07764, 0.896, 0.07764, 0.7988, 0.1035, 0.7988, 0.07764, 0.7988, 0.05615, 0.896, 0.07764, 0.7988, 0.07764, 0.896, 0.05518, 0.9937, 0.07764, 0.896, 0.07764, 0.896, 0.07764, 0.7988, 0.05615, 0.896, 0.05518, 0.9937, 0.07764, 0.896, 0.05518, 0.9937, 0.05469, 0.7988, 0.04248, 0.896, 0.05518, 0.7988, 0.05615, 0.896, 0.04199, 0.9937, 0.05469, 0.896, 0.05518, 0.896, 0.05518, 0.7988, 0.04248, 0.896, 0.04199, 0.9937, 0.05469, 0.896, 0.04199, 0.9937, 0.0415, 0.7988, 0.0293, 0.896, 0.04199, 0.7988, 0.04248, 0.896, 0.02881, 0.9937, 0.0415, 0.896, 0.04199, 0.896, 0.04199, 0.7988, 0.0293, 0.896, 0.02881, 0.9937, 0.0415, 0.896, 0.02881, 0.9937, 0.02832, 0.7988, 0.01611, 0.896, 0.02881, 0.7988, 0.0293, 0.896, 0.01562, 0.9937, 0.02832, 0.896, 0.02881, 0.896, 0.02881, 0.7988, 0.01611, 0.896, 0.01562, 0.7988, 0.002441, 0.896, 0.01562, 0.7988, 0.01611, 0.9937, 0.02832, 0.896, 0.01562, 0.9937, 0.01514, 0.896, 0.01562, 0.7988, 0.002441, 0.896, 0.002441, 0.896, 0.002441, 0.9937, 0.01514, 0.896, 0.01562, 0.9937, 0.01514, 0.896, 0.002441, 0.9937, 0.001953, 0.001953, 0.998, 0.197, 0.6597, 0.197, 0.998, 0.001953, 0.998, 0.001953, 0.6597, 0.197, 0.6597, 0.001953, 0.6597, 0.197, 0.6377, 0.197, 0.6597, 0.001953, 0.6597, 0.001953, 0.6377, 0.197, 0.6377, 0.001953, 0.6377, 0.197, 0.616, 0.197, 0.6377, 0.001953, 0.6377, 0.001953, 0.616, 0.197, 0.616, 0.001953, 0.616, 0.197, 0.594, 0.197, 0.616, 0.001953, 0.616, 0.001953, 0.594, 0.197, 0.594, 0.001953, 0.594, 0.197, 0.572, 0.197, 0.594, 0.001953, 0.594, 0.001953, 0.572, 0.197, 0.572, 0.001953, 0.572, 0.197, 0.55, 0.197, 0.572, 0.001953, 0.572, 0.001953, 0.55, 0.197, 0.55, 0.001953, 0.55, 0.197, 0.5283, 0.197, 0.55, 0.001953, 0.55, 0.001953, 0.5283, 0.197, 0.5283, 0.001953, 0.5066, 0.197, 0.5283, 0.001953, 0.5283, 0.197, 0.5283, 0.001953, 0.5066, 0.197, 0.5066, 0.001953, 0.4854, 0.197, 0.5066, 0.001953, 0.5066, 0.197, 0.5066, 0.001953, 0.4854, 0.197, 0.4854, 0.001953, 0.4854, 0.197, 0.4644, 0.197, 0.4854, 0.197, 0.4644, 0.001953, 0.4854, 0.001953, 0.4644, 0.001953, 0.4438, 0.197, 0.4644, 0.001953, 0.4644, 0.197, 0.4644, 0.001953, 0.4438, 0.197, 0.4438, 0.001953, 0.4438, 0.001953, 0.4229, 0.197, 0.4438, 0.197, 0.4229, 0.197, 0.4438, 0.001953, 0.4229, 0.001953, 0.4229, 0.001953, 0.4019, 0.197, 0.4229, 0.197, 0.4019, 0.197, 0.4229, 0.001953, 0.4019, 0.001953, 0.4019, 0.001953, 0.3804, 0.197, 0.4019, 0.197, 0.3804, 0.197, 0.4019, 0.001953, 0.3804, 0.001953, 0.3574, 0.197, 0.3804, 0.001953, 0.3804, 0.197, 0.3574, 0.197, 0.3804, 0.001953, 0.3574, 0.001953, 0.3325, 0.197, 0.3574, 0.001953, 0.3574, 0.197, 0.3325, 0.197, 0.3574, 0.001953, 0.3325, 0.001953, 0.3057, 0.197, 0.3325, 0.001953, 0.3325, 0.197, 0.3057, 0.197, 0.3325, 0.001953, 0.3057, 0.001953, 0.2769, 0.197, 0.3057, 0.001953, 0.3057, 0.197, 0.3057, 0.001953, 0.2769, 0.197, 0.2769, 0.001953, 0.2476, 0.197, 0.2769, 0.001953, 0.2769, 0.197, 0.2769, 0.001953, 0.2476, 0.197, 0.2476, 0.001953, 0.2178, 0.197, 0.2476, 0.001953, 0.2476, 0.197, 0.2476, 0.001953, 0.2178, 0.197, 0.2178, 0.001953, 0.2178, 0.197, 0.188, 0.197, 0.2178, 0.197, 0.188, 0.001953, 0.2178, 0.001953, 0.188, 0.001953, 0.188, 0.197, 0.1587, 0.197, 0.188, 0.197, 0.1587, 0.001953, 0.188, 0.001953, 0.1587, 0.001953, 0.1587, 0.197, 0.1304, 0.197, 0.1587, 0.197, 0.1304, 0.001953, 0.1587, 0.001953, 0.1304, 0.001953, 0.1304, 0.197, 0.1035, 0.197, 0.1304, 0.197, 0.1035, 0.001953, 0.1304, 0.001953, 0.1035, 0.001953, 0.1035, 0.197, 0.07764, 0.197, 0.1035, 0.197, 0.07764, 0.001953, 0.1035, 0.001953, 0.07764, 0.001953, 0.05566, 0.197, 0.07764, 0.001953, 0.07764, 0.197, 0.07764, 0.001953, 0.05566, 0.197, 0.05566, 0.001953, 0.04199, 0.197, 0.05566, 0.001953, 0.05566, 0.197, 0.05566, 0.001953, 0.04199, 0.197, 0.04199, 0.001953, 0.02881, 0.197, 0.04199, 0.001953, 0.04199, 0.197, 0.04199, 0.001953, 0.02881, 0.197, 0.02881, 0.001953, 0.01562, 0.197, 0.02881, 0.001953, 0.02881, 0.197, 0.02881, 0.001953, 0.01562, 0.197, 0.01562, 0.001953, 0.002441, 0.197, 0.01562, 0.001953, 0.01562, 0.197, 0.01562, 0.001953, 0.002441, 0.197, 0.001953, 0.5996, 0.998, 0.7944, 0.6599, 0.7944, 0.998, 0.5996, 0.998, 0.5996, 0.6599, 0.7944, 0.6599, 0.5996, 0.6599, 0.7944, 0.6379, 0.7944, 0.6599, 0.5996, 0.6599, 0.5996, 0.6379, 0.7944, 0.6379, 0.5996, 0.6379, 0.7944, 0.616, 0.7944, 0.6379, 0.5996, 0.6379, 0.5996, 0.616, 0.7944, 0.616, 0.5996, 0.616, 0.7944, 0.594, 0.7944, 0.616, 0.5996, 0.616, 0.5996, 0.594, 0.7944, 0.594, 0.5996, 0.594, 0.7944, 0.572, 0.7944, 0.594, 0.5996, 0.594, 0.5996, 0.572, 0.7944, 0.572, 0.5996, 0.572, 0.7944, 0.5503, 0.7944, 0.572, 0.5996, 0.572, 0.5996, 0.5503, 0.7944, 0.5503, 0.5996, 0.5503, 0.7944, 0.5283, 0.7944, 0.5503, 0.5996, 0.5503, 0.5996, 0.5283, 0.7944, 0.5283, 0.5996, 0.5068, 0.7944, 0.5283, 0.5996, 0.5283, 0.7944, 0.5283, 0.5996, 0.5068, 0.7944, 0.5068, 0.5996, 0.4858, 0.7944, 0.5068, 0.5996, 0.5068, 0.7944, 0.5068, 0.5996, 0.4858, 0.7944, 0.4858, 0.5996, 0.4858, 0.7944, 0.4648, 0.7944, 0.4858, 0.7944, 0.4648, 0.5996, 0.4858, 0.5996, 0.4648, 0.5996, 0.4648, 0.7944, 0.4438, 0.7944, 0.4648, 0.7944, 0.4438, 0.5996, 0.4648, 0.5996, 0.4438, 0.5996, 0.4438, 0.5996, 0.4229, 0.7944, 0.4438, 0.7944, 0.4229, 0.7944, 0.4438, 0.5996, 0.4229, 0.5996, 0.4229, 0.5996, 0.4023, 0.7944, 0.4229, 0.7944, 0.4023, 0.7944, 0.4229, 0.5996, 0.4023, 0.5996, 0.4023, 0.5996, 0.3809, 0.7944, 0.4023, 0.7944, 0.3809, 0.7944, 0.4023, 0.5996, 0.3809, 0.5996, 0.3579, 0.7944, 0.3809, 0.5996, 0.3809, 0.7944, 0.3579, 0.7944, 0.3809, 0.5996, 0.3579, 0.5996, 0.333, 0.7944, 0.3579, 0.5996, 0.3579, 0.7944, 0.333, 0.7944, 0.3579, 0.5996, 0.333, 0.5996, 0.3057, 0.7944, 0.333, 0.5996, 0.333, 0.7944, 0.3057, 0.7944, 0.333, 0.5996, 0.3057, 0.5996, 0.2769, 0.7944, 0.3057, 0.5996, 0.3057, 0.7944, 0.3057, 0.5996, 0.2769, 0.7944, 0.2769, 0.5996, 0.2476, 0.7944, 0.2769, 0.5996, 0.2769, 0.7944, 0.2769, 0.5996, 0.2476, 0.7944, 0.2476, 0.5996, 0.2178, 0.7944, 0.2476, 0.5996, 0.2476, 0.7944, 0.2476, 0.5996, 0.2178, 0.7944, 0.2178, 0.5996, 0.2178, 0.7944, 0.1885, 0.7944, 0.2178, 0.7944, 0.1885, 0.5996, 0.2178, 0.5996, 0.1885, 0.5996, 0.1885, 0.7944, 0.1592, 0.7944, 0.1885, 0.7944, 0.1592, 0.5996, 0.1885, 0.5996, 0.1592, 0.5996, 0.1592, 0.7944, 0.1309, 0.7944, 0.1592, 0.7944, 0.1309, 0.5996, 0.1592, 0.5996, 0.1309, 0.5996, 0.1309, 0.7944, 0.1035, 0.7944, 0.1309, 0.7944, 0.1035, 0.5996, 0.1309, 0.5996, 0.1035, 0.5996, 0.1035, 0.7944, 0.07764, 0.7944, 0.1035, 0.7944, 0.07764, 0.5996, 0.1035, 0.5996, 0.07764, 0.5996, 0.05469, 0.7944, 0.07764, 0.5996, 0.07764, 0.7944, 0.07764, 0.5996, 0.05469, 0.7944, 0.05469, 0.5996, 0.0415, 0.7944, 0.05469, 0.5996, 0.05469, 0.7944, 0.05469, 0.5996, 0.0415, 0.7944, 0.0415, 0.5996, 0.02832, 0.7944, 0.0415, 0.5996, 0.0415, 0.7944, 0.0415, 0.5996, 0.02832, 0.7944, 0.02832, 0.5996, 0.01514, 0.7944, 0.02832, 0.5996, 0.02832, 0.7944, 0.02832, 0.5996, 0.01514, 0.7944, 0.01514, 0.5996, 0.002441, 0.7944, 0.01514, 0.5996, 0.01514, 0.7944, 0.01514, 0.5996, 0.002441, 0.7944, 0.001953, 0.2012, 0.998, 0.3962, 0.6597, 0.3962, 0.998, 0.2012, 0.998, 0.2012, 0.6597, 0.3962, 0.6597, 0.2012, 0.6597, 0.3962, 0.6379, 0.3962, 0.6597, 0.3962, 0.6379, 0.2012, 0.6597, 0.2012, 0.6379, 0.2012, 0.616, 0.3962, 0.6379, 0.2012, 0.6379, 0.3962, 0.6379, 0.2012, 0.616, 0.3962, 0.616, 0.2012, 0.594, 0.3962, 0.616, 0.2012, 0.616, 0.3962, 0.616, 0.2012, 0.594, 0.3962, 0.594, 0.2012, 0.572, 0.3962, 0.594, 0.2012, 0.594, 0.3962, 0.594, 0.2012, 0.572, 0.3962, 0.572, 0.2012, 0.572, 0.3962, 0.5503, 0.3962, 0.572, 0.2012, 0.572, 0.2012, 0.5503, 0.3962, 0.5503, 0.2012, 0.5503, 0.3962, 0.5283, 0.3962, 0.5503, 0.2012, 0.5503, 0.2012, 0.5283, 0.3962, 0.5283, 0.2012, 0.5066, 0.3962, 0.5283, 0.2012, 0.5283, 0.3962, 0.5283, 0.2012, 0.5066, 0.3962, 0.5066, 0.2012, 0.4854, 0.3962, 0.5066, 0.2012, 0.5066, 0.3962, 0.5066, 0.2012, 0.4854, 0.3962, 0.4854, 0.2012, 0.4854, 0.3962, 0.4648, 0.3962, 0.4854, 0.3962, 0.4648, 0.2012, 0.4854, 0.2012, 0.4648, 0.2012, 0.4648, 0.3962, 0.4438, 0.3962, 0.4648, 0.3962, 0.4438, 0.2012, 0.4648, 0.2012, 0.4438, 0.2012, 0.4438, 0.2012, 0.4229, 0.3962, 0.4438, 0.3962, 0.4229, 0.3962, 0.4438, 0.2012, 0.4229, 0.2012, 0.4229, 0.2012, 0.4023, 0.3962, 0.4229, 0.3962, 0.4023, 0.3962, 0.4229, 0.2012, 0.4023, 0.2012, 0.4023, 0.2012, 0.3809, 0.3962, 0.4023, 0.3962, 0.3809, 0.3962, 0.4023, 0.2012, 0.3809, 0.2012, 0.3579, 0.3962, 0.3809, 0.2012, 0.3809, 0.3962, 0.3579, 0.3962, 0.3809, 0.2012, 0.3579, 0.2012, 0.333, 0.3962, 0.3579, 0.2012, 0.3579, 0.3962, 0.333, 0.3962, 0.3579, 0.2012, 0.333, 0.2012, 0.3057, 0.3962, 0.333, 0.2012, 0.333, 0.3962, 0.333, 0.2012, 0.3057, 0.3962, 0.3057, 0.2012, 0.2769, 0.3962, 0.3057, 0.2012, 0.3057, 0.3962, 0.3057, 0.2012, 0.2769, 0.3962, 0.2769, 0.2012, 0.2476, 0.3962, 0.2769, 0.2012, 0.2769, 0.3962, 0.2769, 0.2012, 0.2476, 0.3962, 0.2476, 0.2012, 0.2178, 0.3962, 0.2476, 0.2012, 0.2476, 0.3962, 0.2476, 0.2012, 0.2178, 0.3962, 0.2178, 0.2012, 0.2178, 0.3962, 0.188, 0.3962, 0.2178, 0.3962, 0.188, 0.2012, 0.2178, 0.2012, 0.188, 0.2012, 0.188, 0.3962, 0.1592, 0.3962, 0.188, 0.3962, 0.1592, 0.2012, 0.188, 0.2012, 0.1592, 0.2012, 0.1592, 0.3962, 0.1309, 0.3962, 0.1592, 0.3962, 0.1309, 0.2012, 0.1592, 0.2012, 0.1309, 0.2012, 0.1309, 0.3962, 0.1035, 0.3962, 0.1309, 0.3962, 0.1035, 0.2012, 0.1309, 0.2012, 0.1035, 0.2012, 0.1035, 0.3962, 0.07764, 0.3962, 0.1035, 0.3962, 0.07764, 0.2012, 0.1035, 0.2012, 0.07764, 0.2012, 0.05518, 0.3962, 0.07764, 0.2012, 0.07764, 0.3962, 0.07764, 0.2012, 0.05518, 0.3962, 0.05518, 0.2012, 0.04199, 0.3962, 0.05518, 0.2012, 0.05518, 0.3962, 0.05518, 0.2012, 0.04199, 0.3962, 0.04199, 0.2012, 0.02881, 0.3962, 0.04199, 0.2012, 0.04199, 0.3962, 0.04199, 0.2012, 0.02881, 0.3962, 0.02881, 0.2012, 0.01562, 0.3962, 0.02881, 0.2012, 0.02881, 0.3962, 0.02881, 0.2012, 0.01562, 0.3962, 0.01562, 0.2012, 0.002441, 0.3962, 0.01562, 0.2012, 0.01562, 0.3962, 0.01562, 0.2012, 0.002441, 0.3962, 0.001953, 0.5952, 0.01562, 0.4004, 0.002441, 0.5952, 0.001953, 0.4004, 0.002441, 0.5952, 0.01562, 0.4004, 0.01562, 0.5952, 0.02881, 0.4004, 0.01562, 0.5952, 0.01562, 0.4004, 0.01562, 0.5952, 0.02881, 0.4004, 0.02881, 0.5952, 0.04199, 0.4004, 0.02881, 0.5952, 0.02881, 0.4004, 0.02881, 0.5952, 0.04199, 0.4004, 0.04199, 0.5952, 0.05518, 0.4004, 0.04199, 0.5952, 0.04199, 0.4004, 0.04199, 0.5952, 0.05518, 0.4004, 0.05518, 0.5952, 0.07764, 0.4004, 0.05518, 0.5952, 0.05518, 0.4004, 0.05518, 0.5952, 0.07764, 0.4004, 0.07764, 0.5952, 0.07764, 0.4004, 0.1035, 0.4004, 0.07764, 0.4004, 0.1035, 0.5952, 0.07764, 0.5952, 0.1035, 0.5952, 0.1035, 0.4004, 0.1309, 0.4004, 0.1035, 0.4004, 0.1309, 0.5952, 0.1035, 0.5952, 0.1309, 0.5952, 0.1309, 0.4004, 0.1592, 0.4004, 0.1309, 0.4004, 0.1592, 0.5952, 0.1309, 0.5952, 0.1592, 0.5952, 0.1592, 0.4004, 0.188, 0.4004, 0.1592, 0.4004, 0.188, 0.5952, 0.1592, 0.5952, 0.188, 0.5952, 0.188, 0.4004, 0.2178, 0.4004, 0.188, 0.4004, 0.2178, 0.5952, 0.188, 0.5952, 0.2178, 0.5952, 0.2476, 0.4004, 0.2178, 0.5952, 0.2178, 0.4004, 0.2178, 0.5952, 0.2476, 0.4004, 0.2476, 0.5952, 0.2769, 0.4004, 0.2476, 0.5952, 0.2476, 0.4004, 0.2476, 0.5952, 0.2769, 0.4004, 0.2769, 0.5952, 0.3057, 0.4004, 0.2769, 0.5952, 0.2769, 0.4004, 0.2769, 0.5952, 0.3057, 0.4004, 0.3057, 0.5952, 0.333, 0.4004, 0.3057, 0.5952, 0.3057, 0.4004, 0.3057, 0.5952, 0.333, 0.4004, 0.333, 0.5952, 0.333, 0.5952, 0.3579, 0.4004, 0.333, 0.4004, 0.333, 0.5952, 0.3579, 0.4004, 0.3579, 0.5952, 0.3579, 0.5952, 0.3809, 0.4004, 0.3579, 0.4004, 0.3579, 0.5952, 0.3809, 0.4004, 0.3809, 0.5952, 0.3809, 0.5952, 0.4023, 0.4004, 0.3809, 0.4004, 0.4023, 0.4004, 0.3809, 0.5952, 0.4023, 0.5952, 0.4023, 0.5952, 0.4229, 0.4004, 0.4023, 0.4004, 0.4229, 0.4004, 0.4023, 0.5952, 0.4229, 0.5952, 0.4229, 0.5952, 0.4438, 0.4004, 0.4229, 0.4004, 0.4438, 0.4004, 0.4229, 0.5952, 0.4438, 0.5952, 0.4438, 0.4004, 0.4648, 0.4004, 0.4438, 0.4004, 0.4648, 0.5952, 0.4438, 0.5952, 0.4648, 0.5952, 0.4648, 0.4004, 0.4858, 0.4004, 0.4648, 0.4004, 0.4858, 0.5952, 0.4648, 0.5952, 0.4858, 0.5952, 0.5066, 0.4004, 0.4858, 0.5952, 0.4858, 0.4004, 0.4858, 0.5952, 0.5066, 0.4004, 0.5066, 0.5952, 0.5283, 0.4004, 0.5066, 0.5952, 0.5066, 0.4004, 0.5066, 0.5952, 0.5283, 0.4004, 0.5283, 0.4004, 0.5503, 0.4004, 0.5283, 0.5952, 0.5283, 0.4004, 0.5503, 0.5952, 0.5283, 0.5952, 0.5503, 0.4004, 0.572, 0.4004, 0.5503, 0.5952, 0.5503, 0.4004, 0.572, 0.5952, 0.5503, 0.5952, 0.572, 0.5952, 0.594, 0.4004, 0.572, 0.5952, 0.572, 0.4004, 0.572, 0.5952, 0.594, 0.4004, 0.594, 0.5952, 0.616, 0.4004, 0.594, 0.5952, 0.594, 0.4004, 0.594, 0.5952, 0.616, 0.4004, 0.616, 0.5952, 0.616, 0.4004, 0.6379, 0.4004, 0.616, 0.4004, 0.6379, 0.5952, 0.616, 0.5952, 0.6379, 0.5952, 0.6597, 0.4004, 0.6379, 0.5952, 0.6379, 0.4004, 0.6379, 0.5952, 0.6597, 0.4004, 0.6597, 0.4004, 0.998, 0.4004, 0.6597, 0.5952, 0.6597, 0.4004, 0.998, 0.5952, 0.6597, 0.5952, 0.998])
_ca = me_sm_road_01_md_001.color_attributes.new('PSKVTXCOL_0', 'BYTE_COLOR', 'CORNER')
_ca.data.foreach_set('color', [1.0, 0.0, 0.0, 1.0, 1.0, 0.0, 0.0, 1.0, 1.0, 0.0, 0.0, 1.0, 1.0, 0.0, 0.0, 1.0, 1.0, 0.0, 0.0, 1.0, 1.0, 0.0, 0.0, 1.0, 1.0, 0.0, 0.0, 1.0, 1.0, 0.0, 0.0, 1.0, 1.0, 0.0, 0.0, 1.0, 1.0, 0.0, 0.0, 1.0, 1.0, 0.0, 0.0, 1.0, 1.0, 0.0, 0.0, 1.0, 1.0, 0.0, 0.0, 1.0, 1.0, 0.0, 0.0, 1.0, 1.0, 0.0, 0.0, 1.0, 1.0, 0.0, 0.0, 1.0, 1.0, 0.0, 0.0, 1.0, 1.0, 0.0, 0.0, 1.0, 1.0, 0.0, 0.0, 1.0, 1.0, 0.0, 0.0, 1.0, 1.0, 0.0, 0.0, 1.0, 1.0, 0.0, 0.0, 1.0, 1.0, 0.0, 0.0, 1.0, 1.0, 0.0, 0.0, 1.0, 1.0, 0.0, 0.0, 1.0, 1.0, 0.0, 0.0, 1.0, 1.0, 0.0, 0.0, 1.0, 1.0, 0.0, 0.0, 1.0, 1.0, 0.0, 0.0, 1.0, 1.0, 0.0, 0.0, 1.0, 1.0, 0.0, 0.0, 1.0, 1.0, 0.0, 0.0, 1.0, 1.0, 0.0, 0.0, 1.0, 1.0, 0.0, 0.0, 1.0, 1.0, 0.0, 0.0, 1.0, 1.0, 0.0, 0.0, 1.0, 1.0, 0.0, 0.0, 1.0, 1.0, 0.0, 0.0, 1.0, 1.0, 0.0, 0.0, 1.0, 1.0, 0.0, 0.0, 1.0, 1.0, 0.0, 0.0, 1.0, 1.0, 0.0, 0.0, 1.0, 1.0, 0.0, 0.0, 1.0, 1.0, 0.0, 0.0, 1.0, 1.0, 0.0, 0.0, 1.0, 1.0, 0.0, 0.0, 1.0, 1.0, 0.0, 0.0, 1.0, 1.0, 0.0, 0.0, 1.0, 1.0, 0.0, 0.0, 1.0, 1.0, 0.0, 0.0, 1.0, 1.0, 0.0, 0.0, 1.0, 1.0, 0.0, 0.0, 1.0, 1.0, 0.0, 0.0, 1.0, 1.0, 0.0, 0.0, 1.0, 1.0, 0.0, 0.0, 1.0, 1.0, 0.0, 0.0, 1.0, 1.0, 0.0, 0.0, 1.0, 1.0, 0.0, 0.0, 1.0, 1.0, 0.0, 0.0, 1.0, 1.0, 0.0, 0.0, 1.0, 1.0, 0.0, 0.0, 1.0, 1.0, 0.0, 0.0, 1.0, 1.0, 0.0, 0.0, 1.0, 1.0, 0.0, 0.0, 1.0, 1.0, 0.0, 0.0, 1.0, 1.0, 0.0, 0.0, 1.0, 1.0, 0.0, 0.0, 1.0, 1.0, 0.0, 0.0, 1.0, 1.0, 0.0, 0.0, 1.0, 1.0, 0.0, 0.0, 1.0, 1.0, 0.0, 0.0, 1.0, 1.0, 0.0, 0.0, 1.0, 1.0, 0.0, 0.0, 1.0, 1.0, 0.0, 0.0, 1.0, 1.0, 0.0, 0.0, 1.0, 1.0, 0.0, 0.0, 1.0, 1.0, 0.0, 0.0, 1.0, 1.0, 0.0, 0.0, 1.0, 1.0, 0.0, 0.0, 1.0, 1.0, 0.0, 0.0, 1.0, 1.0, 0.0, 0.0, 1.0, 1.0, 0.0, 0.0, 1.0, 1.0, 0.0, 0.0, 1.0, 1.0, 0.0, 0.0, 1.0, 1.0, 0.0, 0.0, 1.0, 1.0, 0.0, 0.0, 1.0, 1.0, 0.0, 0.0, 1.0, 1.0, 0.0, 0.0, 1.0, 1.0, 0.0, 0.0, 1.0, 1.0, 0.0, 0.0, 1.0, 1.0, 0.0, 0.0, 1.0, 1.0, 0.0, 0.0, 1.0, 1.0, 0.0, 0.0, 1.0, 1.0, 0.0, 0.0, 1.0, 1.0, 0.0, 0.0, 1.0, 1.0, 0.0, 0.0, 1.0, 1.0, 0.0, 0.0, 1.0, 1.0, 0.0, 0.0, 1.0, 1.0, 0.0, 0.0, 1.0, 1.0, 0.0, 0.0, 1.0, 1.0, 0.0, 0.0, 1.0, 1.0, 0.0, 0.0, 1.0, 1.0, 0.0, 0.0, 1.0, 1.0, 0.0, 0.0, 1.0, 1.0, 0.0, 0.0, 1.0, 1.0, 0.0, 0.0, 1.0, 1.0, 0.0, 0.0, 1.0, 1.0, 0.0, 0.0, 1.0, 1.0, 0.0, 0.0, 1.0, 1.0, 0.0, 0.0, 1.0, 1.0, 0.0, 0.0, 1.0, 1.0, 0.0, 0.0, 1.0, 1.0, 0.0, 0.0, 1.0, 1.0, 0.0, 0.0, 1.0, 1.0, 0.0, 0.0, 1.0, 1.0, 0.0, 0.0, 1.0, 1.0, 0.0, 0.0, 1.0, 1.0, 0.0, 0.0, 1.0, 1.0, 0.0, 0.0, 1.0, 1.0, 0.0, 0.0, 1.0, 1.0, 0.0, 0.0, 1.0, 1.0, 0.0, 0.0, 1.0, 1.0, 0.0, 0.0, 1.0, 1.0, 0.0, 0.0, 1.0, 1.0, 0.0, 0.0, 1.0, 1.0, 0.0, 0.0, 1.0, 1.0, 0.0, 0.0, 1.0, 1.0, 0.0, 0.0, 1.0, 1.0, 0.0, 0.0, 1.0, 1.0, 0.0, 0.0, 1.0, 1.0, 0.0, 0.0, 1.0, 1.0, 0.0, 0.0, 1.0, 1.0, 0.0, 0.0, 1.0, 1.0, 0.0, 0.0, 1.0, 1.0, 0.0, 0.0, 1.0, 1.0, 0.0, 0.0, 1.0, 1.0, 0.0, 0.0, 1.0, 1.0, 0.0, 0.0, 1.0, 1.0, 0.0, 0.0, 1.0, 1.0, 0.0, 0.0, 1.0, 1.0, 0.0, 0.0, 1.0, 1.0, 0.0, 0.0, 1.0, 1.0, 0.0, 0.0, 1.0, 1.0, 0.0, 0.0, 1.0, 1.0, 0.0, 0.0, 1.0, 1.0, 0.0, 0.0, 1.0, 1.0, 0.0, 0.0, 1.0, 1.0, 0.0, 0.0, 1.0, 1.0, 0.0, 0.0, 1.0, 1.0, 0.0, 0.0, 1.0, 1.0, 0.0, 0.0, 1.0, 1.0, 0.0, 0.0, 1.0, 1.0, 0.0, 0.0, 1.0, 1.0, 0.0, 0.0, 1.0, 1.0, 0.0, 0.0, 1.0, 1.0, 0.0, 0.0, 1.0, 1.0, 0.0, 0.0, 1.0, 1.0, 0.0, 0.0, 1.0, 1.0, 0.0, 0.0, 1.0, 1.0, 0.0, 0.0, 1.0, 1.0, 0.0, 0.0, 1.0, 1.0, 0.0, 0.0, 1.0, 1.0, 0.0, 0.0, 1.0, 1.0, 0.0, 0.0, 1.0, 1.0, 0.0, 0.0, 1.0, 1.0, 0.0, 0.0, 1.0, 1.0, 0.0, 0.0, 1.0, 1.0, 0.0, 0.0, 1.0, 1.0, 0.0, 0.0, 1.0, 1.0, 0.0, 0.0, 1.0, 1.0, 0.0, 0.0, 1.0, 1.0, 0.0, 0.0, 1.0, 1.0, 0.0, 0.0, 1.0, 1.0, 0.0, 0.0, 1.0, 1.0, 0.0, 0.0, 1.0, 1.0, 0.0, 0.0, 1.0, 1.0, 0.0, 0.0, 1.0, 1.0, 0.0, 0.0, 1.0, 1.0, 0.0, 0.0, 1.0, 1.0, 0.0, 0.0, 1.0, 1.0, 0.0, 0.0, 1.0, 1.0, 0.0, 0.0, 1.0, 1.0, 0.0, 0.0, 1.0, 1.0, 0.0, 0.0, 1.0, 1.0, 0.0, 0.0, 1.0, 1.0, 0.0, 0.0, 1.0, 1.0, 0.0, 0.0, 1.0, 1.0, 0.0, 0.0, 1.0, 1.0, 0.0, 0.0, 1.0, 1.0, 0.0, 0.0, 1.0, 1.0, 0.0, 0.0, 1.0, 1.0, 0.0, 0.0, 1.0, 1.0, 0.0, 0.0, 1.0, 1.0, 0.0, 0.0, 1.0, 1.0, 0.0, 0.0, 1.0, 1.0, 0.0, 0.0, 1.0, 1.0, 0.0, 0.0, 1.0, 1.0, 0.0, 0.0, 1.0, 1.0, 0.0, 0.0, 1.0, 1.0, 0.0, 0.0, 1.0, 1.0, 0.0, 0.0, 1.0, 1.0, 0.0, 0.0, 1.0, 1.0, 0.0, 0.0, 1.0, 1.0, 0.0, 0.0, 1.0, 1.0, 0.0, 0.0, 1.0, 1.0, 0.0, 0.0, 1.0, 1.0, 0.0, 0.0, 1.0, 1.0, 0.0, 0.0, 1.0, 1.0, 0.0, 0.0, 1.0, 1.0, 0.0, 0.0, 1.0, 1.0, 0.0, 0.0, 1.0, 1.0, 0.0, 0.0, 1.0, 1.0, 0.0, 0.0, 1.0, 1.0, 0.0, 0.0, 1.0, 1.0, 0.0, 0.0, 1.0, 1.0, 0.0, 0.0, 1.0, 1.0, 0.0, 0.0, 1.0, 1.0, 0.0, 0.0, 1.0, 1.0, 0.0, 0.0, 1.0, 1.0, 0.0, 0.0, 1.0, 1.0, 0.0, 0.0, 1.0, 1.0, 0.0, 0.0, 1.0, 1.0, 0.0, 0.0, 1.0, 1.0, 0.0, 0.0, 1.0, 1.0, 0.0, 0.0, 1.0, 1.0, 0.0, 0.0, 1.0, 1.0, 0.0, 0.0, 1.0, 1.0, 0.0, 0.0, 1.0, 1.0, 0.0, 0.0, 1.0, 1.0, 0.0, 0.0, 1.0, 1.0, 0.0, 0.0, 1.0, 1.0, 0.0, 0.0, 1.0, 1.0, 0.0, 0.0, 1.0, 1.0, 0.0, 0.0, 1.0, 1.0, 0.0, 0.0, 1.0, 1.0, 0.0, 0.0, 1.0, 1.0, 0.0, 0.0, 1.0, 1.0, 0.0, 0.0, 1.0, 1.0, 0.0, 0.0, 1.0, 1.0, 0.0, 0.0, 1.0, 1.0, 0.0, 0.0, 1.0, 1.0, 0.0, 0.0, 1.0, 1.0, 0.0, 0.0, 1.0, 1.0, 0.0, 0.0, 1.0, 1.0, 0.0, 0.0, 1.0, 1.0, 0.0, 0.0, 1.0, 1.0, 0.0, 0.0, 1.0, 1.0, 0.0, 0.0, 1.0, 1.0, 0.0, 0.0, 1.0, 1.0, 0.0, 0.0, 1.0, 1.0, 0.0, 0.0, 1.0, 1.0, 0.0, 0.0, 1.0, 1.0, 0.0, 0.0, 1.0, 1.0, 0.0, 0.0, 1.0, 1.0, 0.0, 0.0, 1.0, 1.0, 0.0, 0.0, 1.0, 1.0, 0.0, 0.0, 1.0, 1.0, 0.0, 0.0, 1.0, 1.0, 0.0, 0.0, 1.0, 1.0, 0.0, 0.0, 1.0, 1.0, 0.0, 0.0, 1.0, 1.0, 0.0, 0.0, 1.0, 1.0, 0.0, 0.0, 1.0, 1.0, 0.0, 0.0, 1.0, 1.0, 0.0, 0.0, 1.0, 1.0, 0.0, 0.0, 1.0, 1.0, 0.0, 0.0, 1.0, 1.0, 0.0, 0.0, 1.0, 1.0, 0.0, 0.0, 1.0, 1.0, 0.0, 0.0, 1.0, 1.0, 0.0, 0.0, 1.0, 1.0, 0.0, 0.0, 1.0, 1.0, 0.0, 0.0, 1.0, 1.0, 0.0, 0.0, 1.0, 1.0, 0.0, 0.0, 1.0, 1.0, 0.0, 0.0, 1.0, 1.0, 0.0, 0.0, 1.0, 1.0, 0.0, 0.0, 1.0, 1.0, 0.0, 0.0, 1.0, 1.0, 0.0, 0.0, 1.0, 1.0, 0.0, 0.0, 1.0, 1.0, 0.0, 0.0, 1.0, 1.0, 0.0, 0.0, 1.0, 1.0, 0.0, 0.0, 1.0, 1.0, 0.0, 0.0, 1.0, 1.0, 0.0, 0.0, 1.0, 1.0, 0.0, 0.0, 1.0, 1.0, 0.0, 0.0, 1.0, 1.0, 0.0, 0.0, 1.0, 1.0, 0.0, 0.0, 1.0, 1.0, 0.0, 0.0, 1.0, 1.0, 0.0, 0.0, 1.0, 1.0, 0.0, 0.0, 1.0, 1.0, 0.0, 0.0, 1.0, 1.0, 0.0, 0.0, 1.0, 1.0, 0.0, 0.0, 1.0, 1.0, 0.0, 0.0, 1.0, 1.0, 0.0, 0.0, 1.0, 1.0, 0.0, 0.0, 1.0, 1.0, 0.0, 0.0, 1.0, 1.0, 0.0, 0.0, 1.0, 1.0, 0.0, 0.0, 1.0, 1.0, 0.0, 0.0, 1.0, 1.0, 0.0, 0.0, 1.0, 1.0, 0.0, 0.0, 1.0, 1.0, 0.0, 0.0, 1.0, 1.0, 0.0, 0.0, 1.0, 1.0, 0.0, 0.0, 1.0, 1.0, 0.0, 0.0, 1.0, 1.0, 0.0, 0.0, 1.0, 1.0, 0.0, 0.0, 1.0, 1.0, 0.0, 0.0, 1.0, 1.0, 0.0, 0.0, 1.0, 1.0, 0.0, 0.0, 1.0, 1.0, 0.0, 0.0, 1.0, 1.0, 0.0, 0.0, 1.0, 1.0, 0.0, 0.0, 1.0, 1.0, 0.0, 0.0, 1.0, 1.0, 0.0, 0.0, 1.0, 1.0, 0.0, 0.0, 1.0, 1.0, 0.0, 0.0, 1.0, 1.0, 0.0, 0.0, 1.0, 1.0, 0.0, 0.0, 1.0, 1.0, 0.0, 0.0, 1.0, 1.0, 0.0, 0.0, 1.0, 1.0, 0.0, 0.0, 1.0, 1.0, 0.0, 0.0, 1.0, 1.0, 0.0, 0.0, 1.0, 1.0, 0.0, 0.0, 1.0, 1.0, 0.0, 0.0, 1.0, 1.0, 0.0, 0.0, 1.0, 1.0, 0.0, 0.0, 1.0, 1.0, 0.0, 0.0, 1.0, 1.0, 0.0, 0.0, 1.0, 1.0, 0.0, 0.0, 1.0, 1.0, 0.0, 0.0, 1.0, 1.0, 0.0, 0.0, 1.0, 1.0, 0.0, 0.0, 1.0, 1.0, 0.0, 0.0, 1.0, 1.0, 0.0, 0.0, 1.0, 1.0, 0.0, 0.0, 1.0, 1.0, 0.0, 0.0, 1.0, 1.0, 0.0, 0.0, 1.0, 1.0, 0.0, 0.0, 1.0, 1.0, 0.0, 0.0, 1.0, 1.0, 0.0, 0.0, 1.0, 1.0, 0.0, 0.0, 1.0, 1.0, 0.0, 0.0, 1.0, 1.0, 0.0, 0.0, 1.0, 1.0, 0.0, 0.0, 1.0, 1.0, 0.0, 0.0, 1.0, 1.0, 0.0, 0.0, 1.0, 1.0, 0.0, 0.0, 1.0, 1.0, 0.0, 0.0, 1.0, 1.0, 0.0, 0.0, 1.0, 1.0, 0.0, 0.0, 1.0, 1.0, 0.0, 0.0, 1.0, 1.0, 0.0, 0.0, 1.0, 1.0, 0.0, 0.0, 1.0, 1.0, 0.0, 0.0, 1.0, 1.0, 0.0, 0.0, 1.0, 1.0, 0.0, 0.0, 1.0, 1.0, 0.0, 0.0, 1.0, 1.0, 0.0, 0.0, 1.0, 1.0, 0.0, 0.0, 1.0, 1.0, 0.0, 0.0, 1.0, 1.0, 0.0, 0.0, 1.0, 1.0, 0.0, 0.0, 1.0, 1.0, 0.0, 0.0, 1.0, 1.0, 0.0, 0.0, 1.0, 1.0, 0.0, 0.0, 1.0, 1.0, 0.0, 0.0, 1.0, 1.0, 0.0, 0.0, 1.0, 1.0, 0.0, 0.0, 1.0, 1.0, 0.0, 0.0, 1.0, 1.0, 0.0, 0.0, 1.0, 1.0, 0.0, 0.0, 1.0, 1.0, 0.0, 0.0, 1.0, 1.0, 0.0, 0.0, 1.0, 1.0, 0.0, 0.0, 1.0, 1.0, 0.0, 0.0, 1.0, 1.0, 0.0, 0.0, 1.0, 1.0, 0.0, 0.0, 1.0, 1.0, 0.0, 0.0, 1.0, 1.0, 0.0, 0.0, 1.0, 1.0, 0.0, 0.0, 1.0, 1.0, 0.0, 0.0, 1.0, 1.0, 0.0, 0.0, 1.0, 1.0, 0.0, 0.0, 1.0, 1.0, 0.0, 0.0, 1.0, 1.0, 0.0, 0.0, 1.0, 1.0, 0.0, 0.0, 1.0, 1.0, 0.0, 0.0, 1.0, 1.0, 0.0, 0.0, 1.0, 1.0, 0.0, 0.0, 1.0, 1.0, 0.0, 0.0, 1.0, 1.0, 0.0, 0.0, 1.0, 1.0, 0.0, 0.0, 1.0, 1.0, 0.0, 0.0, 1.0, 1.0, 0.0, 0.0, 1.0, 1.0, 0.0, 0.0, 1.0, 1.0, 0.0, 0.0, 1.0, 1.0, 0.0, 0.0, 1.0, 1.0, 0.0, 0.0, 1.0, 1.0, 0.0, 0.0, 1.0, 1.0, 0.0, 0.0, 1.0, 1.0, 0.0, 0.0, 1.0, 1.0, 0.0, 0.0, 1.0, 1.0, 0.0, 0.0, 1.0, 1.0, 0.0, 0.0, 1.0, 1.0, 0.0, 0.0, 1.0, 1.0, 0.0, 0.0, 1.0, 1.0, 0.0, 0.0, 1.0, 1.0, 0.0, 0.0, 1.0, 1.0, 0.0, 0.0, 1.0, 1.0, 0.0, 0.0, 1.0, 1.0, 0.0, 0.0, 1.0, 1.0, 0.0, 0.0, 1.0, 1.0, 0.0, 0.0, 1.0, 1.0, 0.0, 0.0, 1.0, 1.0, 0.0, 0.0, 1.0, 1.0, 0.0, 0.0, 1.0, 1.0, 0.0, 0.0, 1.0, 1.0, 0.0, 0.0, 1.0, 1.0, 0.0, 0.0, 1.0, 1.0, 0.0, 0.0, 1.0, 1.0, 0.0, 0.0, 1.0, 1.0, 0.0, 0.0, 1.0, 1.0, 0.0, 0.0, 1.0, 1.0, 0.0, 0.0, 1.0, 1.0, 0.0, 0.0, 1.0, 1.0, 0.0, 0.0, 1.0, 1.0, 0.0, 0.0, 1.0, 1.0, 0.0, 0.0, 1.0, 1.0, 0.0, 0.0, 1.0, 1.0, 0.0, 0.0, 1.0, 1.0, 0.0, 0.0, 1.0, 1.0, 0.0, 0.0, 1.0, 1.0, 0.0, 0.0, 1.0, 1.0, 0.0, 0.0, 1.0, 1.0, 0.0, 0.0, 1.0, 1.0, 0.0, 0.0, 1.0, 1.0, 0.0, 0.0, 1.0, 1.0, 0.0, 0.0, 1.0, 1.0, 0.0, 0.0, 1.0, 1.0, 0.0, 0.0, 1.0, 1.0, 0.0, 0.0, 1.0, 1.0, 0.0, 0.0, 1.0, 1.0, 0.0, 0.0, 1.0, 1.0, 0.0, 0.0, 1.0, 1.0, 0.0, 0.0, 1.0, 1.0, 0.0, 0.0, 1.0, 1.0, 0.0, 0.0, 1.0, 1.0, 0.0, 0.0, 1.0, 1.0, 0.0, 0.0, 1.0, 1.0, 0.0, 0.0, 1.0, 1.0, 0.0, 0.0, 1.0, 1.0, 0.0, 0.0, 1.0, 1.0, 0.0, 0.0, 1.0, 1.0, 0.0, 0.0, 1.0, 1.0, 0.0, 0.0, 1.0, 1.0, 0.0, 0.0, 1.0, 1.0, 0.0, 0.0, 1.0, 1.0, 0.0, 0.0, 1.0, 1.0, 0.0, 0.0, 1.0, 1.0, 0.0, 0.0, 1.0, 1.0, 0.0, 0.0, 1.0, 1.0, 0.0, 0.0, 1.0, 1.0, 0.0, 0.0, 1.0, 1.0, 0.0, 0.0, 1.0, 1.0, 0.0, 0.0, 1.0, 1.0, 0.0, 0.0, 1.0, 1.0, 0.0, 0.0, 1.0, 1.0, 0.0, 0.0, 1.0, 1.0, 0.0, 0.0, 1.0, 1.0, 0.0, 0.0, 1.0, 1.0, 0.0, 0.0, 1.0, 1.0, 0.0, 0.0, 1.0, 1.0, 0.0, 0.0, 1.0, 1.0, 0.0, 0.0, 1.0, 1.0, 0.0, 0.0, 1.0, 1.0, 0.0, 0.0, 1.0, 1.0, 0.0, 0.0, 1.0, 1.0, 0.0, 0.0, 1.0, 1.0, 0.0, 0.0, 1.0, 1.0, 0.0, 0.0, 1.0, 1.0, 0.0, 0.0, 1.0, 1.0, 0.0, 0.0, 1.0, 1.0, 0.0, 0.0, 1.0, 1.0, 0.0, 0.0, 1.0, 1.0, 0.0, 0.0, 1.0, 1.0, 0.0, 0.0, 1.0, 1.0, 0.0, 0.0, 1.0, 1.0, 0.0, 0.0, 1.0, 1.0, 0.0, 0.0, 1.0, 1.0, 0.0, 0.0, 1.0, 1.0, 0.0, 0.0, 1.0, 1.0, 0.0, 0.0, 1.0, 1.0, 0.0, 0.0, 1.0, 1.0, 0.0, 0.0, 1.0, 1.0, 0.0, 0.0, 1.0, 1.0, 0.0, 0.0, 1.0, 1.0, 0.0, 0.0, 1.0, 1.0, 0.0, 0.0, 1.0, 1.0, 0.0, 0.0, 1.0, 1.0, 0.0, 0.0, 1.0, 1.0, 0.0, 0.0, 1.0, 1.0, 0.0, 0.0, 1.0, 1.0, 0.0, 0.0, 1.0, 1.0, 0.0, 0.0, 1.0, 1.0, 0.0, 0.0, 1.0, 1.0, 0.0, 0.0, 1.0, 1.0, 0.0, 0.0, 1.0, 1.0, 0.0, 0.0, 1.0, 1.0, 0.0, 0.0, 1.0, 1.0, 0.0, 0.0, 1.0, 1.0, 0.0, 0.0, 1.0, 1.0, 0.0, 0.0, 1.0, 1.0, 0.0, 0.0, 1.0, 1.0, 0.0, 0.0, 1.0, 1.0, 0.0, 0.0, 1.0, 1.0, 0.0, 0.0, 1.0, 1.0, 0.0, 0.0, 1.0, 1.0, 0.0, 0.0, 1.0, 1.0, 0.0, 0.0, 1.0, 1.0, 0.0, 0.0, 1.0, 1.0, 0.0, 0.0, 1.0, 1.0, 0.0, 0.0, 1.0, 1.0, 0.0, 0.0, 1.0, 1.0, 0.0, 0.0, 1.0, 1.0, 0.0, 0.0, 1.0, 1.0, 0.0, 0.0, 1.0, 1.0, 0.0, 0.0, 1.0, 1.0, 0.0, 0.0, 1.0, 1.0, 0.0, 0.0, 1.0, 1.0, 0.0, 0.0, 1.0, 1.0, 0.0, 0.0, 1.0, 1.0, 0.0, 0.0, 1.0, 1.0, 0.0, 0.0, 1.0, 1.0, 0.0, 0.0, 1.0, 1.0, 0.0, 0.0, 1.0, 1.0, 0.0, 0.0, 1.0, 1.0, 0.0, 0.0, 1.0, 1.0, 0.0, 0.0, 1.0, 1.0, 0.0, 0.0, 1.0, 1.0, 0.0, 0.0, 1.0, 1.0, 0.0, 0.0, 1.0, 1.0, 0.0, 0.0, 1.0, 1.0, 0.0, 0.0, 1.0, 1.0, 0.0, 0.0, 1.0, 1.0, 0.0, 0.0, 1.0, 1.0, 0.0, 0.0, 1.0, 1.0, 0.0, 0.0, 1.0, 1.0, 0.0, 0.0, 1.0, 1.0, 0.0, 0.0, 1.0, 1.0, 0.0, 0.0, 1.0, 1.0, 0.0, 0.0, 1.0, 1.0, 0.0, 0.0, 1.0, 1.0, 0.0, 0.0, 1.0, 1.0, 0.0, 0.0, 1.0, 1.0, 0.0, 0.0, 1.0, 1.0, 0.0, 0.0, 1.0, 1.0, 0.0, 0.0, 1.0, 1.0, 0.0, 0.0, 1.0, 1.0, 0.0, 0.0, 1.0, 1.0, 0.0, 0.0, 1.0, 1.0, 0.0, 0.0, 1.0, 1.0, 0.0, 0.0, 1.0, 1.0, 0.0, 0.0, 1.0, 1.0, 0.0, 0.0, 1.0, 1.0, 0.0, 0.0, 1.0, 1.0, 0.0, 0.0, 1.0, 1.0, 0.0, 0.0, 1.0, 1.0, 0.0, 0.0, 1.0, 1.0, 0.0, 0.0, 1.0, 1.0, 0.0, 0.0, 1.0, 1.0, 0.0, 0.0, 1.0, 1.0, 0.0, 0.0, 1.0, 1.0, 0.0, 0.0, 1.0, 1.0, 0.0, 0.0, 1.0, 1.0, 0.0, 0.0, 1.0, 1.0, 0.0, 0.0, 1.0, 1.0, 0.0, 0.0, 1.0, 1.0, 0.0, 0.0, 1.0, 1.0, 0.0, 0.0, 1.0, 1.0, 0.0, 0.0, 1.0, 1.0, 0.0, 0.0, 1.0, 1.0, 0.0, 0.0, 1.0, 1.0, 0.0, 0.0, 1.0, 1.0, 0.0, 0.0, 1.0, 1.0, 0.0, 0.0, 1.0, 1.0, 0.0, 0.0, 1.0, 1.0, 0.0, 0.0, 1.0, 1.0, 0.0, 0.0, 1.0, 1.0, 0.0, 0.0, 1.0, 1.0, 0.0, 0.0, 1.0, 1.0, 0.0, 0.0, 1.0, 1.0, 0.0, 0.0, 1.0, 1.0, 0.0, 0.0, 1.0, 1.0, 0.0, 0.0, 1.0, 1.0, 0.0, 0.0, 1.0, 1.0, 0.0, 0.0, 1.0, 1.0, 0.0, 0.0, 1.0, 1.0, 0.0, 0.0, 1.0, 1.0, 0.0, 0.0, 1.0, 1.0, 0.0, 0.0, 1.0, 1.0, 0.0, 0.0, 1.0, 1.0, 0.0, 0.0, 1.0, 1.0, 0.0, 0.0, 1.0, 1.0, 0.0, 0.0, 1.0, 1.0, 0.0, 0.0, 1.0, 1.0, 0.0, 0.0, 1.0, 1.0, 0.0, 0.0, 1.0, 1.0, 0.0, 0.0, 1.0, 1.0, 0.0, 0.0, 1.0, 1.0, 0.0, 0.0, 1.0, 1.0, 0.0, 0.0, 1.0, 1.0, 0.0, 0.0, 1.0, 1.0, 0.0, 0.0, 1.0, 1.0, 0.0, 0.0, 1.0, 1.0, 0.0, 0.0, 1.0, 1.0, 0.0, 0.0, 1.0, 1.0, 0.0, 0.0, 1.0, 1.0, 0.0, 0.0, 1.0, 1.0, 0.0, 0.0, 1.0, 1.0, 0.0, 0.0, 1.0, 1.0, 0.0, 0.0, 1.0, 1.0, 0.0, 0.0, 1.0, 1.0, 0.0, 0.0, 1.0, 1.0, 0.0, 0.0, 1.0, 1.0, 0.0, 0.0, 1.0, 1.0, 0.0, 0.0, 1.0, 1.0, 0.0, 0.0, 1.0, 1.0, 0.0, 0.0, 1.0, 1.0, 0.0, 0.0, 1.0, 1.0, 0.0, 0.0, 1.0, 1.0, 0.0, 0.0, 1.0, 1.0, 0.0, 0.0, 1.0, 1.0, 0.0, 0.0, 1.0, 1.0, 0.0, 0.0, 1.0, 1.0, 0.0, 0.0, 1.0, 1.0, 0.0, 0.0, 1.0, 1.0, 0.0, 0.0, 1.0, 1.0, 0.0, 0.0, 1.0, 1.0, 0.0, 0.0, 1.0, 1.0, 0.0, 0.0, 1.0, 1.0, 0.0, 0.0, 1.0, 1.0, 0.0, 0.0, 1.0, 1.0, 0.0, 0.0, 1.0, 1.0, 0.0, 0.0, 1.0, 1.0, 0.0, 0.0, 1.0, 1.0, 0.0, 0.0, 1.0, 1.0, 0.0, 0.0, 1.0, 1.0, 0.0, 0.0, 1.0, 1.0, 0.0, 0.0, 1.0, 1.0, 0.0, 0.0, 1.0, 1.0, 0.0, 0.0, 1.0, 1.0, 0.0, 0.0, 1.0, 1.0, 0.0, 0.0, 1.0, 1.0, 0.0, 0.0, 1.0, 1.0, 0.0, 0.0, 1.0, 1.0, 0.0, 0.0, 1.0, 1.0, 0.0, 0.0, 1.0, 1.0, 0.0, 0.0, 1.0, 1.0, 0.0, 0.0, 1.0, 1.0, 0.0, 0.0, 1.0, 1.0, 0.0, 0.0, 1.0, 1.0, 0.0, 0.0, 1.0, 1.0, 0.0, 0.0, 1.0, 1.0, 0.0, 0.0, 1.0, 1.0, 0.0, 0.0, 1.0, 1.0, 0.0, 0.0, 1.0, 1.0, 0.0, 0.0, 1.0, 1.0, 0.0, 0.0, 1.0, 1.0, 0.0, 0.0, 1.0, 1.0, 0.0, 0.0, 1.0, 1.0, 0.0, 0.0, 1.0, 1.0, 0.0, 0.0, 1.0, 1.0, 0.0, 0.0, 1.0, 1.0, 0.0, 0.0, 1.0, 1.0, 0.0, 0.0, 1.0, 1.0, 0.0, 0.0, 1.0, 1.0, 0.0, 0.0, 1.0, 1.0, 0.0, 0.0, 1.0, 1.0, 0.0, 0.0, 1.0, 1.0, 0.0, 0.0, 1.0, 1.0, 0.0, 0.0, 1.0, 1.0, 0.0, 0.0, 1.0, 1.0, 0.0, 0.0, 1.0, 1.0, 0.0, 0.0, 1.0, 1.0, 0.0, 0.0, 1.0, 1.0, 0.0, 0.0, 1.0, 1.0, 0.0, 0.0, 1.0, 1.0, 0.0, 0.0, 1.0, 1.0, 0.0, 0.0, 1.0, 1.0, 0.0, 0.0, 1.0, 1.0, 0.0, 0.0, 1.0, 1.0, 0.0, 0.0, 1.0, 1.0, 0.0, 0.0, 1.0, 1.0, 0.0, 0.0, 1.0, 1.0, 0.0, 0.0, 1.0, 1.0, 0.0, 0.0, 1.0, 1.0, 0.0, 0.0, 1.0, 1.0, 0.0, 0.0, 1.0, 1.0, 0.0, 0.0, 1.0, 1.0, 0.0, 0.0, 1.0, 1.0, 0.0, 0.0, 1.0, 1.0, 0.0, 0.0, 1.0, 1.0, 0.0, 0.0, 1.0, 1.0, 0.0, 0.0, 1.0, 1.0, 0.0, 0.0, 1.0, 1.0, 0.0, 0.0, 1.0, 1.0, 0.0, 0.0, 1.0, 1.0, 0.0, 0.0, 1.0, 1.0, 0.0, 0.0, 1.0, 1.0, 0.0, 0.0, 1.0, 1.0, 0.0, 0.0, 1.0, 1.0, 0.0, 0.0, 1.0, 1.0, 0.0, 0.0, 1.0, 1.0, 0.0, 0.0, 1.0, 1.0, 0.0, 0.0, 1.0, 1.0, 0.0, 0.0, 1.0, 1.0, 0.0, 0.0, 1.0, 1.0, 0.0, 0.0, 1.0, 1.0, 0.0, 0.0, 1.0, 1.0, 0.0, 0.0, 1.0, 1.0, 0.0, 0.0, 1.0, 1.0, 0.0, 0.0, 1.0, 1.0, 0.0, 0.0, 1.0, 1.0, 0.0, 0.0, 1.0, 1.0, 0.0, 0.0, 1.0, 1.0, 0.0, 0.0, 1.0, 1.0, 0.0, 0.0, 1.0, 1.0, 0.0, 0.0, 1.0, 1.0, 0.0, 0.0, 1.0, 1.0, 0.0, 0.0, 1.0, 1.0, 0.0, 0.0, 1.0, 1.0, 0.0, 0.0, 1.0, 1.0, 0.0, 0.0, 1.0, 1.0, 0.0, 0.0, 1.0, 1.0, 0.0, 0.0, 1.0, 1.0, 0.0, 0.0, 1.0, 1.0, 0.0, 0.0, 1.0, 1.0, 0.0, 0.0, 1.0, 1.0, 0.0, 0.0, 1.0, 1.0, 0.0, 0.0, 1.0, 1.0, 0.0, 0.0, 1.0, 1.0, 0.0, 0.0, 1.0, 1.0, 0.0, 0.0, 1.0, 1.0, 0.0, 0.0, 1.0, 1.0, 0.0, 0.0, 1.0, 1.0, 0.0, 0.0, 1.0, 1.0, 0.0, 0.0, 1.0, 1.0, 0.0, 0.0, 1.0, 1.0, 0.0, 0.0, 1.0, 1.0, 0.0, 0.0, 1.0, 1.0, 0.0, 0.0, 1.0, 1.0, 0.0, 0.0, 1.0, 1.0, 0.0, 0.0, 1.0, 1.0, 0.0, 0.0, 1.0, 1.0, 0.0, 0.0, 1.0, 1.0, 0.0, 0.0, 1.0, 1.0, 0.0, 0.0, 1.0, 1.0, 0.0, 0.0, 1.0, 1.0, 0.0, 0.0, 1.0, 1.0, 0.0, 0.0, 1.0, 1.0, 0.0, 0.0, 1.0, 1.0, 0.0, 0.0, 1.0, 1.0, 0.0, 0.0, 1.0, 1.0, 0.0, 0.0, 1.0, 1.0, 0.0, 0.0, 1.0, 1.0, 0.0, 0.0, 1.0, 1.0, 0.0, 0.0, 1.0, 1.0, 0.0, 0.0, 1.0, 1.0, 0.0, 0.0, 1.0, 1.0, 0.0, 0.0, 1.0, 1.0, 0.0, 0.0, 1.0, 1.0, 0.0, 0.0, 1.0, 1.0, 0.0, 0.0, 1.0, 1.0, 0.0, 0.0, 1.0, 1.0, 0.0, 0.0, 1.0, 1.0, 0.0, 0.0, 1.0, 1.0, 0.0, 0.0, 1.0, 1.0, 0.0, 0.0, 1.0, 1.0, 0.0, 0.0, 1.0, 1.0, 0.0, 0.0, 1.0, 1.0, 0.0, 0.0, 1.0, 1.0, 0.0, 0.0, 1.0, 1.0, 0.0, 0.0, 1.0, 1.0, 0.0, 0.0, 1.0, 1.0, 0.0, 0.0, 1.0, 1.0, 0.0, 0.0, 1.0, 1.0, 0.0, 0.0, 1.0, 1.0, 0.0, 0.0, 1.0, 1.0, 0.0, 0.0, 1.0, 1.0, 0.0, 0.0, 1.0, 1.0, 0.0, 0.0, 1.0, 1.0, 0.0, 0.0, 1.0, 1.0, 0.0, 0.0, 1.0, 1.0, 0.0, 0.0, 1.0, 1.0, 0.0, 0.0, 1.0, 1.0, 0.0, 0.0, 1.0, 1.0, 0.0, 0.0, 1.0, 1.0, 0.0, 0.0, 1.0, 1.0, 0.0, 0.0, 1.0, 1.0, 0.0, 0.0, 1.0, 1.0, 0.0, 0.0, 1.0, 1.0, 0.0, 0.0, 1.0, 1.0, 0.0, 0.0, 1.0, 1.0, 0.0, 0.0, 1.0, 1.0, 0.0, 0.0, 1.0, 1.0, 0.0, 0.0, 1.0, 1.0, 0.0, 0.0, 1.0, 1.0, 0.0, 0.0, 1.0, 1.0, 0.0, 0.0, 1.0, 1.0, 0.0, 0.0, 1.0, 1.0, 0.0, 0.0, 1.0, 1.0, 0.0, 0.0, 1.0, 1.0, 0.0, 0.0, 1.0, 1.0, 0.0, 0.0, 1.0, 1.0, 0.0, 0.0, 1.0, 1.0, 0.0, 0.0, 1.0, 1.0, 0.0, 0.0, 1.0, 1.0, 0.0, 0.0, 1.0, 1.0, 0.0, 0.0, 1.0, 1.0, 0.0, 0.0, 1.0, 1.0, 0.0, 0.0, 1.0, 1.0, 0.0, 0.0, 1.0, 1.0, 0.0, 0.0, 1.0, 1.0, 0.0, 0.0, 1.0, 1.0, 0.0, 0.0, 1.0, 1.0, 0.0, 0.0, 1.0, 1.0, 0.0, 0.0, 1.0, 1.0, 0.0, 0.0, 1.0, 1.0, 0.0, 0.0, 1.0, 1.0, 0.0, 0.0, 1.0, 1.0, 0.0, 0.0, 1.0, 1.0, 0.0, 0.0, 1.0, 1.0, 0.0, 0.0, 1.0, 1.0, 0.0, 0.0, 1.0, 1.0, 0.0, 0.0, 1.0, 1.0, 0.0, 0.0, 1.0, 1.0, 0.0, 0.0, 1.0, 1.0, 0.0, 0.0, 1.0, 1.0, 0.0, 0.0, 1.0, 1.0, 0.0, 0.0, 1.0, 1.0, 0.0, 0.0, 1.0, 1.0, 0.0, 0.0, 1.0, 1.0, 0.0, 0.0, 1.0, 1.0, 0.0, 0.0, 1.0, 1.0, 0.0, 0.0, 1.0, 1.0, 0.0, 0.0, 1.0, 1.0, 0.0, 0.0, 1.0, 1.0, 0.0, 0.0, 1.0, 1.0, 0.0, 0.0, 1.0, 1.0, 0.0, 0.0, 1.0, 1.0, 0.0, 0.0, 1.0, 1.0, 0.0, 0.0, 1.0, 1.0, 0.0, 0.0, 1.0, 1.0, 0.0, 0.0, 1.0, 1.0, 0.0, 0.0, 1.0, 1.0, 0.0, 0.0, 1.0, 1.0, 0.0, 0.0, 1.0, 1.0, 0.0, 0.0, 1.0, 1.0, 0.0, 0.0, 1.0, 1.0, 0.0, 0.0, 1.0, 1.0, 0.0, 0.0, 1.0, 1.0, 0.0, 0.0, 1.0, 1.0, 0.0, 0.0, 1.0, 1.0, 0.0, 0.0, 1.0, 1.0, 0.0, 0.0, 1.0, 1.0, 0.0, 0.0, 1.0, 1.0, 0.0, 0.0, 1.0, 1.0, 0.0, 0.0, 1.0, 1.0, 0.0, 0.0, 1.0, 1.0, 0.0, 0.0, 1.0, 1.0, 0.0, 0.0, 1.0, 1.0, 0.0, 0.0, 1.0, 1.0, 0.0, 0.0, 1.0, 1.0, 0.0, 0.0, 1.0, 1.0, 0.0, 0.0, 1.0, 1.0, 0.0, 0.0, 1.0, 1.0, 0.0, 0.0, 1.0, 1.0, 0.0, 0.0, 1.0, 1.0, 0.0, 0.0, 1.0, 1.0, 0.0, 0.0, 1.0, 1.0, 0.0, 0.0, 1.0, 1.0, 0.0, 0.0, 1.0, 1.0, 0.0, 0.0, 1.0, 1.0, 0.0, 0.0, 1.0, 1.0, 0.0, 0.0, 1.0, 1.0, 0.0, 0.0, 1.0, 1.0, 0.0, 0.0, 1.0, 1.0, 0.0, 0.0, 1.0, 1.0, 0.0, 0.0, 1.0, 1.0, 0.0, 0.0, 1.0, 1.0, 0.0, 0.0, 1.0, 1.0, 0.0, 0.0, 1.0, 1.0, 0.0, 0.0, 1.0, 1.0, 0.0, 0.0, 1.0, 1.0, 0.0, 0.0, 1.0, 1.0, 0.0, 0.0, 1.0, 1.0, 0.0, 0.0, 1.0, 1.0, 0.0, 0.0, 1.0, 1.0, 0.0, 0.0, 1.0, 1.0, 0.0, 0.0, 1.0, 1.0, 0.0, 0.0, 1.0, 1.0, 0.0, 0.0, 1.0, 1.0, 0.0, 0.0, 1.0, 1.0, 0.0, 0.0, 1.0, 1.0, 0.0, 0.0, 1.0, 1.0, 0.0, 0.0, 1.0, 1.0, 0.0, 0.0, 1.0, 1.0, 0.0, 0.0, 1.0, 1.0, 0.0, 0.0, 1.0, 1.0, 0.0, 0.0, 1.0, 1.0, 0.0, 0.0, 1.0, 1.0, 0.0, 0.0, 1.0, 1.0, 0.0, 0.0, 1.0, 1.0, 0.0, 0.0, 1.0, 1.0, 0.0, 0.0, 1.0, 1.0, 0.0, 0.0, 1.0, 1.0, 0.0, 0.0, 1.0, 1.0, 0.0, 0.0, 1.0, 1.0, 0.0, 0.0, 1.0, 1.0, 0.0, 0.0, 1.0, 1.0, 0.0, 0.0, 1.0, 1.0, 0.0, 0.0, 1.0, 1.0, 0.0, 0.0, 1.0, 1.0, 0.0, 0.0, 1.0, 1.0, 0.0, 0.0, 1.0, 1.0, 0.0, 0.0, 1.0, 1.0, 0.0, 0.0, 1.0, 1.0, 0.0, 0.0, 1.0, 1.0, 0.0, 0.0, 1.0, 1.0, 0.0, 0.0, 1.0, 1.0, 0.0, 0.0, 1.0, 1.0, 0.0, 0.0, 1.0, 1.0, 0.0, 0.0, 1.0, 1.0, 0.0, 0.0, 1.0, 1.0, 0.0, 0.0, 1.0, 1.0, 0.0, 0.0, 1.0, 1.0, 0.0, 0.0, 1.0, 1.0, 0.0, 0.0, 1.0, 1.0, 0.0, 0.0, 1.0, 1.0, 0.0, 0.0, 1.0, 1.0, 0.0, 0.0, 1.0, 1.0, 0.0, 0.0, 1.0, 1.0, 0.0, 0.0, 1.0, 1.0, 0.0, 0.0, 1.0, 1.0, 0.0, 0.0, 1.0, 1.0, 0.0, 0.0, 1.0, 1.0, 0.0, 0.0, 1.0, 1.0, 0.0, 0.0, 1.0, 1.0, 0.0, 0.0, 1.0, 1.0, 0.0, 0.0, 1.0, 1.0, 0.0, 0.0, 1.0, 1.0, 0.0, 0.0, 1.0, 1.0, 0.0, 0.0, 1.0, 1.0, 0.0, 0.0, 1.0, 1.0, 0.0, 0.0, 1.0, 1.0, 0.0, 0.0, 1.0, 1.0, 0.0, 0.0, 1.0, 1.0, 0.0, 0.0, 1.0, 1.0, 0.0, 0.0, 1.0, 1.0, 0.0, 0.0, 1.0, 1.0, 0.0, 0.0, 1.0, 1.0, 0.0, 0.0, 1.0, 1.0, 0.0, 0.0, 1.0, 1.0, 0.0, 0.0, 1.0, 1.0, 0.0, 0.0, 1.0, 1.0, 0.0, 0.0, 1.0, 1.0, 0.0, 0.0, 1.0, 1.0, 0.0, 0.0, 1.0, 1.0, 0.0, 0.0, 1.0, 1.0, 0.0, 0.0, 1.0, 1.0, 0.0, 0.0, 1.0, 1.0, 0.0, 0.0, 1.0, 1.0, 0.0, 0.0, 1.0, 1.0, 0.0, 0.0, 1.0, 1.0, 0.0, 0.0, 1.0, 1.0, 0.0, 0.0, 1.0, 1.0, 0.0, 0.0, 1.0, 1.0, 0.0, 0.0, 1.0, 1.0, 0.0, 0.0, 1.0, 1.0, 0.0, 0.0, 1.0, 1.0, 0.0, 0.0, 1.0, 1.0, 0.0, 0.0, 1.0, 1.0, 0.0, 0.0, 1.0, 1.0, 0.0, 0.0, 1.0, 1.0, 0.0, 0.0, 1.0, 1.0, 0.0, 0.0, 1.0, 1.0, 0.0, 0.0, 1.0, 1.0, 0.0, 0.0, 1.0, 1.0, 0.0, 0.0, 1.0, 1.0, 0.0, 0.0, 1.0, 1.0, 0.0, 0.0, 1.0, 1.0, 0.0, 0.0, 1.0, 1.0, 0.0, 0.0, 1.0, 1.0, 0.0, 0.0, 1.0, 1.0, 0.0, 0.0, 1.0, 1.0, 0.0, 0.0, 1.0, 1.0, 0.0, 0.0, 1.0, 1.0, 0.0, 0.0, 1.0, 1.0, 0.0, 0.0, 1.0, 1.0, 0.0, 0.0, 1.0, 1.0, 0.0, 0.0, 1.0, 1.0, 0.0, 0.0, 1.0, 1.0, 0.0, 0.0, 1.0, 1.0, 0.0, 0.0, 1.0, 1.0, 0.0, 0.0, 1.0, 1.0, 0.0, 0.0, 1.0, 1.0, 0.0, 0.0, 1.0, 1.0, 0.0, 0.0, 1.0, 1.0, 0.0, 0.0, 1.0, 1.0, 0.0, 0.0, 1.0, 1.0, 0.0, 0.0, 1.0, 1.0, 0.0, 0.0, 1.0, 1.0, 0.0, 0.0, 1.0, 1.0, 0.0, 0.0, 1.0, 1.0, 0.0, 0.0, 1.0, 1.0, 0.0, 0.0, 1.0, 1.0, 0.0, 0.0, 1.0, 1.0, 0.0, 0.0, 1.0, 1.0, 0.0, 0.0, 1.0, 1.0, 0.0, 0.0, 1.0, 1.0, 0.0, 0.0, 1.0, 1.0, 0.0, 0.0, 1.0, 1.0, 0.0, 0.0, 1.0, 1.0, 0.0, 0.0, 1.0, 1.0, 0.0, 0.0, 1.0, 1.0, 0.0, 0.0, 1.0, 1.0, 0.0, 0.0, 1.0, 1.0, 0.0, 0.0, 1.0, 1.0, 0.0, 0.0, 1.0, 1.0, 0.0, 0.0, 1.0, 1.0, 0.0, 0.0, 1.0, 1.0, 0.0, 0.0, 1.0, 1.0, 0.0, 0.0, 1.0, 1.0, 0.0, 0.0, 1.0, 1.0, 0.0, 0.0, 1.0, 1.0, 0.0, 0.0, 1.0, 1.0, 0.0, 0.0, 1.0, 1.0, 0.0, 0.0, 1.0, 1.0, 0.0, 0.0, 1.0, 1.0, 0.0, 0.0, 1.0, 1.0, 0.0, 0.0, 1.0, 1.0, 0.0, 0.0, 1.0, 1.0, 0.0, 0.0, 1.0, 1.0, 0.0, 0.0, 1.0, 1.0, 0.0, 0.0, 1.0, 1.0, 0.0, 0.0, 1.0, 1.0, 0.0, 0.0, 1.0, 1.0, 0.0, 0.0, 1.0, 1.0, 0.0, 0.0, 1.0, 1.0, 0.0, 0.0, 1.0, 1.0, 0.0, 0.0, 1.0, 1.0, 0.0, 0.0, 1.0, 1.0, 0.0, 0.0, 1.0, 1.0, 0.0, 0.0, 1.0, 1.0, 0.0, 0.0, 1.0, 1.0, 0.0, 0.0, 1.0, 1.0, 0.0, 0.0, 1.0, 1.0, 0.0, 0.0, 1.0, 1.0, 0.0, 0.0, 1.0, 1.0, 0.0, 0.0, 1.0, 1.0, 0.0, 0.0, 1.0, 1.0, 0.0, 0.0, 1.0, 1.0, 0.0, 0.0, 1.0, 1.0, 0.0, 0.0, 1.0, 1.0, 0.0, 0.0, 1.0, 1.0, 0.0, 0.0, 1.0, 1.0, 0.0, 0.0, 1.0, 1.0, 0.0, 0.0, 1.0, 1.0, 0.0, 0.0, 1.0, 1.0, 0.0, 0.0, 1.0, 1.0, 0.0, 0.0, 1.0, 1.0, 0.0, 0.0, 1.0, 1.0, 0.0, 0.0, 1.0, 1.0, 0.0, 0.0, 1.0, 1.0, 0.0, 0.0, 1.0, 1.0, 0.0, 0.0, 1.0, 1.0, 0.0, 0.0, 1.0, 1.0, 0.0, 0.0, 1.0, 1.0, 0.0, 0.0, 1.0, 1.0, 0.0, 0.0, 1.0, 1.0, 0.0, 0.0, 1.0, 1.0, 0.0, 0.0, 1.0, 1.0, 0.0, 0.0, 1.0, 1.0, 0.0, 0.0, 1.0, 1.0, 0.0, 0.0, 1.0, 1.0, 0.0, 0.0, 1.0, 1.0, 0.0, 0.0, 1.0, 1.0, 0.0, 0.0, 1.0, 1.0, 0.0, 0.0, 1.0, 1.0, 0.0, 0.0, 1.0, 1.0, 0.0, 0.0, 1.0, 1.0, 0.0, 0.0, 1.0, 1.0, 0.0, 0.0, 1.0, 1.0, 0.0, 0.0, 1.0, 1.0, 0.0, 0.0, 1.0, 1.0, 0.0, 0.0, 1.0, 1.0, 0.0, 0.0, 1.0, 1.0, 0.0, 0.0, 1.0, 1.0, 0.0, 0.0, 1.0, 1.0, 0.0, 0.0, 1.0, 1.0, 0.0, 0.0, 1.0, 1.0, 0.0, 0.0, 1.0, 1.0, 0.0, 0.0, 1.0, 1.0, 0.0, 0.0, 1.0, 1.0, 0.0, 0.0, 1.0, 1.0, 0.0, 0.0, 1.0, 1.0, 0.0, 0.0, 1.0, 1.0, 0.0, 0.0, 1.0, 1.0, 0.0, 0.0, 1.0, 1.0, 0.0, 0.0, 1.0])
me_sm_road_01_md_001.materials.append(mat_m_road)
me_sm_road_01_md_001.materials.append(mat_m_road_lines_white)
me_sm_road_01_md_001.materials.append(mat_m_road_lines_yellow)
me_sm_road_01_md_001.use_remesh_fix_poles = True
me_sm_road_01_md_001.use_remesh_preserve_attributes = False
me_sm_road_01_md_001.update()

# ---- objects
ob_sm_road_01_mo = bpy.data.objects.new('SM_Road_01.mo', me_sm_road_01_md_001)

# ---- transforms, parenting, visibility, modifiers, constraints
ob_sm_road_01_mo.location = (0.0, 0.0, 0.0)

# ---- collection membership
col_collection.objects.link(ob_sm_road_01_mo)

# ---- scene / render settings (as saved in the file)
scene.frame_start = 1; scene.frame_end = 250; scene.frame_set(1)
scene.render.engine = 'BLENDER_EEVEE_NEXT'
scene.cycles.sampling_pattern = 'TABULATED_SOBOL'
scene.cycles.use_light_tree = False
scene.view_settings.view_transform = 'Filmic'
bpy.context.view_layer.update()

# ---- added for rendering (the .blend has no active camera and no usable light): camera, sun
cam_auto = bpy.data.cameras.new('AutoCamera')
cam_auto.lens = 50.0
cam_auto.sensor_width = 36.0
cam_auto.clip_end = 1022.85
ob_auto_camera = bpy.data.objects.new('AutoCamera', cam_auto)
scene.collection.objects.link(ob_auto_camera)
ob_auto_camera.location = (54.5539, -75.442, 46.6389)
ob_auto_camera.rotation_euler = (1.09748, -7.21219e-08, 0.694738)
scene.camera = ob_auto_camera
light_auto_sun = bpy.data.lights.new('AutoSun', 'SUN')
light_auto_sun.energy = 3.0
light_auto_sun.angle = 0.0523599
ob_auto_sun = bpy.data.objects.new('AutoSun', light_auto_sun)
scene.collection.objects.link(ob_auto_sun)
ob_auto_sun.rotation_euler = (0.872665, 0.174533, 0.523599)
bpy.context.view_layer.update()
